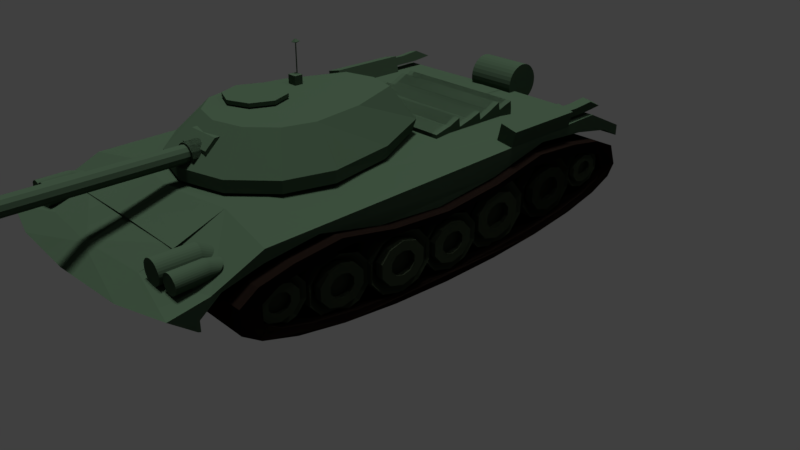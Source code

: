 # Source: Tank.blend  (saved by Blender 2.78.5; exported with 4.5.12 LTS)
import bpy
from mathutils import Matrix  # noqa: F401  (used for matrix-valued properties, if any)

bpy.ops.wm.read_factory_settings(use_empty=True)
scene = bpy.context.scene
scene.name = 'Scene'

# ---- collections
col_collection_1 = bpy.data.collections.new('Collection 1'); scene.collection.children.link(col_collection_1)

# ---- materials (node trees are filled in below, after node groups)
mat_material = bpy.data.materials.new('Material')
mat_material.alpha_threshold = 0.0
mat_material.use_transparent_shadow = False
mat_material.diffuse_color = (0.04231, 0.07227, 0.04374, 1.0)
mat_material.roughness = 0.5
mat_material.line_color = (0.0, 0.0, 0.0, 1.0)
mat_material_007 = bpy.data.materials.new('Material.007')
mat_material_007.alpha_threshold = 0.0
mat_material_007.use_transparent_shadow = False
mat_material_007.diffuse_color = (0.04231, 0.07227, 0.04374, 1.0)
mat_material_007.roughness = 0.5
mat_material_004 = bpy.data.materials.new('Material.004')
mat_material_004.alpha_threshold = 0.0
mat_material_004.use_transparent_shadow = False
mat_material_004.diffuse_color = (0.04231, 0.07227, 0.04374, 1.0)
mat_material_004.roughness = 0.5
mat_material_002 = bpy.data.materials.new('Material.002')
mat_material_002.alpha_threshold = 0.0
mat_material_002.use_transparent_shadow = False
mat_material_002.diffuse_color = (0.04231, 0.07227, 0.04374, 1.0)
mat_material_002.roughness = 0.5
mat_material_005 = bpy.data.materials.new('Material.005')
mat_material_005.alpha_threshold = 0.0
mat_material_005.use_transparent_shadow = False
mat_material_005.diffuse_color = (0.04231, 0.07227, 0.04374, 1.0)
mat_material_005.roughness = 0.5
mat_material_006 = bpy.data.materials.new('Material.006')
mat_material_006.alpha_threshold = 0.0
mat_material_006.use_transparent_shadow = False
mat_material_006.diffuse_color = (0.04231, 0.07227, 0.04374, 1.0)
mat_material_006.roughness = 0.5
mat_material_009 = bpy.data.materials.new('Material.009')
mat_material_009.alpha_threshold = 0.0
mat_material_009.use_transparent_shadow = False
mat_material_009.diffuse_color = (0.006368, 0.003999, 0.003093, 1.0)
mat_material_009.roughness = 0.5
mat_material_008 = bpy.data.materials.new('Material.008')
mat_material_008.alpha_threshold = 0.0
mat_material_008.use_transparent_shadow = False
mat_material_008.diffuse_color = (0.03461, 0.04691, 0.02775, 1.0)
mat_material_008.roughness = 0.5

# ---- material node trees

# ---- world
world_world = bpy.data.worlds.new('World'); scene.world = world_world
world_world.color = (0.05088, 0.05088, 0.05088)
world_world.use_sun_shadow = False
world_world.sun_shadow_jitter_overblur = 0.0
world_world.cycles.sampling_method = 'MANUAL'

# ---- cameras
cam_camera = bpy.data.cameras.new('Camera')
cam_camera.clip_end = 100.0
cam_camera.lens = 35.0
cam_camera.sensor_width = 32.0
cam_camera.sensor_height = 18.0
cam_camera.ortho_scale = 7.314
cam_camera.dof.focus_distance = 0.0
cam_camera.dof.aperture_fstop = 128.0

# ---- lights
light_sun_002 = bpy.data.lights.new('Sun.002', 'SUN')
light_sun_002.transmission_factor = 0.0
light_sun_002.angle = 0.1993
light_sun_002.energy = 1.0
light_sun_002.shadow_buffer_clip_start = 0.5
light_sun_002.shadow_soft_size = 0.1
light_sun_002.shadow_cascade_max_distance = 1000.0
light_sun_001 = bpy.data.lights.new('Sun.001', 'SUN')
light_sun_001.transmission_factor = 0.0
light_sun_001.angle = 0.1993
light_sun_001.energy = 1.0
light_sun_001.shadow_buffer_clip_start = 0.5
light_sun_001.shadow_soft_size = 0.1
light_sun_001.shadow_cascade_max_distance = 1000.0
light_sun = bpy.data.lights.new('Sun', 'SUN')
light_sun.transmission_factor = 0.0
light_sun.angle = 0.1993
light_sun.energy = 1.0
light_sun.shadow_buffer_clip_start = 0.5
light_sun.shadow_soft_size = 0.1
light_sun.shadow_cascade_max_distance = 1000.0
light_lamp = bpy.data.lights.new('Lamp', 'POINT')
light_lamp.transmission_factor = 0.0
light_lamp.cutoff_distance = 30.0
light_lamp.energy = 100.0
light_lamp.shadow_buffer_clip_start = 1.001
light_lamp.shadow_soft_size = 0.1
light_lamp.shadow_maximum_resolution = 0.006
light_lamp.use_absolute_resolution = True

# ---- meshes
me_cube_012 = bpy.data.meshes.new('Cube.012')
me_cube_012.from_pydata([(0.002572, -3.867, 0.3345), (0.06302, -3.867, 0.308), (0.08806, -3.867, 0.244), (0.06302, -3.866, 0.1801), (0.002572, -3.866, 0.1536), (-0.05788, -3.866, 0.1801), (-0.08292, -3.867, 0.244), (-0.05788, -3.867, 0.308), (0.002572, -4.317, 0.152), (0.9778, 0.5752, -0.8309), (0.9778, 0.5752, 0.1213), (-0.9419, 0.5752, -0.8309), (-0.9419, 0.5752, 0.1213), (-1.019e-07, 1.241, 0.0), (-1.137e-07, 1.045, 0.4904), (0.4859, 1.111, 0.0), (0.3261, 0.9577, 0.4904), (0.8416, 0.4276, 0.0), (0.5649, 0.3532, 0.4904), (0.9718, -0.2692, 0.0), (0.6522, -0.2084, 0.4904), (0.8416, -0.7551, 0.0), (0.5649, -0.5346, 0.4904), (0.4859, -1.111, 0.0), (0.3261, -0.7733, 0.4904), (4.424e-08, -1.241, 0.0), (-1.502e-08, -0.8607, 0.4904), (-0.4859, -1.111, 0.0), (-0.3261, -0.7733, 0.4904), (-0.8416, -0.7658, 0.0), (-0.5649, -0.5346, 0.4904), (-0.9718, -0.2745, 0.0), (-0.6522, -0.2084, 0.4904), (-0.8416, 0.4276, 0.0), (-0.5649, 0.3532, 0.4904), (-0.4859, 1.111, 0.0), (-0.3261, 0.9577, 0.4904), (0.01298, -1.163, 0.3509), (0.006713, -0.7913, 0.358), (0.006713, -0.7913, 0.358), (0.01298, -1.163, 0.3509), (0.07065, -0.7899, 0.3387), (0.07269, -1.161, 0.3328), (0.1164, -0.7896, 0.29), (0.1154, -1.161, 0.2873), (0.1316, -0.7903, 0.2249), (0.1296, -1.162, 0.2266), (0.1123, -0.7919, 0.161), (0.1116, -1.163, 0.1669), (0.06356, -0.794, 0.1153), (0.06607, -1.165, 0.1242), (0.001266, -0.796, 0.1), (0.001769, -1.167, 0.11), (-0.06541, -0.7974, 0.1194), (-0.05436, -1.168, 0.1281), (-0.1111, -0.7978, 0.1681), (-0.09705, -1.169, 0.1736), (-0.1264, -0.797, 0.2332), (-0.1113, -1.168, 0.2343), (-0.107, -0.7954, 0.2971), (-0.09323, -1.167, 0.2941), (-0.05832, -0.7933, 0.3428), (-0.04774, -1.165, 0.3367), (0.07065, -0.7899, 0.3387), (0.07269, -1.161, 0.3328), (0.1164, -0.7896, 0.29), (0.1154, -1.161, 0.2873), (0.1316, -0.7903, 0.2249), (0.1296, -1.162, 0.2266), (0.1123, -0.7919, 0.161), (0.1116, -1.163, 0.1669), (0.06356, -0.794, 0.1153), (0.06607, -1.165, 0.1242), (0.001266, -0.796, 0.1), (0.001769, -1.167, 0.11), (-0.06541, -0.7974, 0.1194), (-0.05436, -1.168, 0.1281), (-0.1111, -0.7978, 0.1681), (-0.09705, -1.169, 0.1736), (-0.1264, -0.797, 0.2332), (-0.1113, -1.168, 0.2343), (-0.107, -0.7954, 0.2971), (-0.09323, -1.167, 0.2941), (-0.05832, -0.7933, 0.3428), (-0.04774, -1.165, 0.3367), (0.01298, -1.163, 0.3509), (0.006713, -0.7913, 0.358), (0.07065, -0.7899, 0.3387), (0.07269, -1.161, 0.3328), (0.1164, -0.7896, 0.29), (0.1154, -1.161, 0.2873), (0.1316, -0.7903, 0.2249), (0.1296, -1.162, 0.2266), (0.1123, -0.7919, 0.161), (0.1116, -1.163, 0.1669), (0.06356, -0.794, 0.1153), (0.06607, -1.165, 0.1242), (0.001266, -0.796, 0.1), (0.001769, -1.167, 0.11), (-0.06541, -0.7974, 0.1194), (-0.05436, -1.168, 0.1281), (-0.1111, -0.7978, 0.1681), (-0.09705, -1.169, 0.1736), (-0.1264, -0.797, 0.2332), (-0.1113, -1.168, 0.2343), (-0.107, -0.7954, 0.2971), (-0.09323, -1.167, 0.2941), (-0.05832, -0.7933, 0.3428), (-0.04774, -1.165, 0.3367), (0.003557, -3.986, 0.1521), (0.005294, -0.08803, 0.156), (0.04788, -3.986, 0.164), (0.04935, -0.08767, 0.1678), (0.08033, -3.985, 0.1964), (0.0816, -0.0867, 0.2001), (0.0922, -3.984, 0.2408), (0.0934, -0.08537, 0.2441), (0.08033, -3.982, 0.2851), (0.0816, -0.08404, 0.2882), (0.04788, -3.981, 0.3175), (0.04935, -0.08307, 0.3204), (0.003557, -3.981, 0.3294), (0.005294, -0.08271, 0.3322), (-0.04077, -3.981, 0.3175), (-0.03876, -0.08307, 0.3204), (-0.0676, -3.983, 0.2795), (-0.07101, -0.08404, 0.2882), (-0.07806, -3.984, 0.2404), (-0.08281, -0.08537, 0.2441), (-0.07864, -3.985, 0.1978), (-0.07101, -0.0867, 0.2001), (-0.04077, -3.986, 0.164), (-0.03876, -0.08767, 0.1678), (0.003557, -3.986, 0.1521), (0.04788, -3.986, 0.164), (0.08033, -3.985, 0.1964), (0.0922, -3.984, 0.2408), (0.08033, -3.982, 0.2851), (-0.04077, -3.981, 0.3175), (-0.07986, -3.985, 0.1964), (-0.04077, -3.986, 0.164), (0.005294, -3.842, 0.1517), (0.04935, -3.842, 0.1636), (0.0816, -3.841, 0.1958), (0.0934, -3.84, 0.2398), (0.08093, -3.828, 0.2873), (-0.07101, -3.838, 0.2839), (-0.08281, -3.84, 0.2398), (-0.07101, -3.841, 0.1958), (-0.03876, -3.842, 0.1636), (-0.03876, -3.837, 0.3161), (-0.03876, -3.842, 0.1636), (0.005294, -3.842, 0.1517), (-0.07101, -3.838, 0.2839), (-0.03876, -3.837, 0.3161), (0.0934, -3.84, 0.2398), (0.0816, -3.838, 0.2839), (0.0816, -3.841, 0.1958), (0.04935, -3.842, 0.1636), (0.04935, -3.837, 0.3162), (0.005294, -3.839, 0.3279), (-0.03876, -3.839, 0.3161), (0.0816, -3.837, 0.2839), (-0.4065, 0.2825, 0.4711), (-0.4062, 0.2825, 0.5914), (-0.4065, 0.3733, 0.4711), (-0.4062, 0.3733, 0.5914), (-0.2993, 0.2825, 0.4711), (-0.2991, 0.2825, 0.5914), (-0.2993, 0.3733, 0.4711), (-0.2991, 0.3733, 0.5914), (-0.388, 0.3691, 0.5872), (-0.387, 0.3701, 0.9022), (-0.388, 0.3776, 0.5872), (-0.387, 0.3766, 0.9022), (-0.3795, 0.3691, 0.5872), (-0.3805, 0.3701, 0.9022), (-0.3795, 0.3776, 0.5872), (-0.3805, 0.3766, 0.9022), (-0.388, 0.3691, 0.8811), (-0.388, 0.3776, 0.8811), (-0.3795, 0.3776, 0.8811), (-0.3795, 0.3691, 0.8811), (-0.4152, 0.3431, 0.9133), (-0.4143, 0.405, 0.9185), (-0.3533, 0.3417, 0.9184), (-0.3524, 0.4036, 0.9235), (-0.3918, 0.3656, 0.945), (-0.3916, 0.3768, 0.9459), (-0.3806, 0.3654, 0.9459), (-0.3804, 0.3766, 0.9468), (-0.06882, -3.979, 0.2812), (-0.07101, -3.841, 0.1958), (0.04788, -3.981, 0.3175), (0.003557, -3.981, 0.3294), (-0.0676, -3.983, 0.2795), (-0.04077, -3.981, 0.3175), (-0.07986, -3.985, 0.1964), (-0.04077, -3.986, 0.164), (-0.0826, -3.582, 0.2871), (0.003557, -3.984, 0.1521), (0.04788, -3.984, 0.164), (0.08033, -3.983, 0.1965), (0.0922, -3.981, 0.2408), (0.08033, -3.98, 0.2851), (0.04788, -3.979, 0.3175), (0.003557, -3.979, 0.3294), (-0.0676, -3.98, 0.2795), (-0.04077, -3.979, 0.3175), (-0.07986, -3.983, 0.1965), (-0.04077, -3.984, 0.164), (-0.0826, -3.58, 0.2871), (0.003922, -3.763, 0.3751), (0.003922, -4.502, 0.3738), (0.09685, -3.763, 0.3366), (0.09685, -4.502, 0.3353), (0.1353, -3.764, 0.2437), (0.1353, -4.502, 0.2424), (0.09685, -3.764, 0.1507), (0.09685, -4.502, 0.1495), (0.003922, -3.764, 0.1123), (0.003922, -4.502, 0.111), (-0.089, -3.764, 0.1507), (-0.089, -4.502, 0.1495), (-0.1275, -3.764, 0.2437), (-0.1275, -4.502, 0.2424), (-0.089, -3.763, 0.3366), (-0.089, -4.502, 0.3353), (0.1055, -4.314, 0.3149), (-0.09764, -4.314, 0.3148), (-0.1273, -4.437, 0.2421), (0.1352, -4.437, 0.2422), (0.1353, -4.437, 0.2425), (-0.1275, -4.437, 0.2425), (0.1142, -4.227, 0.2938), (-0.1064, -4.227, 0.2937), (0.1353, -4.191, 0.2429), (-0.1275, -4.191, 0.2429), (-0.1274, -4.191, 0.2426), (0.1352, -4.191, 0.2427), (0.1142, -4.401, 0.2935), (-0.1064, -4.401, 0.2934), (0.114, -4.401, 0.1911), (-0.1061, -4.401, 0.191), (0.114, -4.227, 0.1914), (-0.1061, -4.227, 0.1913), (0.1052, -4.314, 0.17), (-0.09735, -4.314, 0.17), (0.187, -0.7154, 0.2888), (-0.1795, -0.7153, 0.2885), (0.1869, -0.8179, 0.3945), (-0.1796, -0.8178, 0.3942), (0.1868, -0.9652, 0.3968), (-0.1797, -0.9651, 0.3965), (0.1869, -1.071, 0.2942), (-0.1796, -1.071, 0.2939), (0.187, -1.073, 0.1469), (-0.1795, -1.073, 0.1466), (0.1871, -0.9707, 0.04118), (-0.1794, -0.9706, 0.04088), (0.1872, -0.8234, 0.03892), (-0.1793, -0.8233, 0.03862), (0.1871, -0.7177, 0.1415), (-0.1794, -0.7175, 0.1412), (-1.035e-07, 1.305, 0.1285), (0.4859, 1.175, 0.1285), (0.8417, 0.4537, 0.1285), (0.9719, -0.2678, 0.1285), (0.8417, -0.7538, 0.1285), (0.4859, -1.109, 0.1285), (4.284e-08, -1.24, 0.1285), (-0.4859, -1.109, 0.1285), (-0.8417, -0.7626, 0.1285), (-0.9719, -0.2721, 0.1285), (-0.8417, 0.4537, 0.1285), (-0.486, 1.175, 0.1285), (0.002572, -4.502, 0.1513), (0.04552, -4.317, 0.1708), (-0.05788, -4.349, 0.1784), (-0.04031, -4.317, 0.1708), (-0.05788, -4.502, 0.1778), (0.06302, -4.349, 0.1784), (0.06302, -4.502, 0.1778), (-0.06291, -4.401, 0.191), (0.06807, -4.401, 0.1911), (-0.08292, -4.437, 0.242), (-0.08292, -4.502, 0.2418), (0.08806, -4.437, 0.242), (0.08806, -4.502, 0.2418), (-0.0396, -3.867, 0.316), (-0.03784, -3.867, 0.3168), (-0.02639, -3.981, 0.3214), (-0.04362, -3.981, 0.3138), (-0.02639, -3.981, 0.3214), (-0.02641, -3.979, 0.3214), (-0.04326, -3.982, 0.314), (-0.04326, -3.979, 0.314), (-0.04326, -3.982, 0.314), (0.002572, -4.502, 0.3323), (0.06636, -3.982, 0.2991), (0.06658, -3.867, 0.2989), (0.08806, -3.984, 0.2436), (0.08806, -4.191, 0.2429), (0.08806, -4.502, 0.2418), (0.08801, -4.437, 0.2422), (0.08806, -4.437, 0.2421), (0.08796, -4.191, 0.2427), (0.08805, -4.502, 0.2418), (0.08805, -4.437, 0.242), (-0.08292, -4.191, 0.2429), (-0.08292, -4.502, 0.2418), (-0.08289, -4.437, 0.2422), (-0.08292, -4.437, 0.2421), (-0.0645, -3.867, 0.2911), (-0.06762, -3.979, 0.2827), (-0.07668, -3.867, 0.26), (-0.06297, -4.227, 0.2937), (-0.05788, -4.28, 0.3066), (-0.05788, -4.502, 0.3058), (-0.06286, -4.401, 0.2934), (-0.05788, -4.348, 0.3063), (0.05318, -3.867, 0.3123), (0.03542, -3.867, 0.3201), (0.004951, -3.867, 0.3282), (0.06809, -4.227, 0.2938), (0.06302, -4.279, 0.3066), (0.06302, -4.502, 0.3058), (0.06798, -4.401, 0.2935), (0.06302, -4.349, 0.3063), (-0.03879, -4.314, 0.3148), (0.05378, -3.982, 0.3116), (0.02843, -3.981, 0.3227), (0.02843, -3.981, 0.3227), (0.02845, -3.979, 0.3227), (0.04387, -4.314, 0.3148), (-0.08169, -3.867, 0.2409), (-0.05862, -3.866, 0.182), (-0.09392, -3.585, 0.2271), (-0.09392, -3.585, 0.2271), (-0.07818, -3.984, 0.2315), (-0.08279, -4.191, 0.2426), (-0.0829, -4.437, 0.242), (-0.0829, -4.502, 0.2418), (0.06302, -3.986, 0.1797), (0.06793, -4.227, 0.1914), (0.06302, -4.279, 0.1787), (0.04351, -4.314, 0.17), (0.04534, -4.317, 0.1708), (-0.05788, -3.888, 0.18), (-0.05788, -3.986, 0.1797), (-0.06277, -4.227, 0.1913), (-0.05788, -4.279, 0.1787), (0.002572, -3.986, 0.1532), (0.002572, -4.317, 0.1521), (-0.05583, -3.866, 0.1792), (-0.0383, -4.314, 0.17), (-0.04013, -4.317, 0.1708), (4.431, 1.96, -0.2005), (4.431, 1.96, 0.7517), (2.511, 1.96, -0.2005), (2.511, 1.96, 0.7517), (3.066, 1.755, 1.533), (3.038, 1.727, 1.544), (3.062, 1.75, 1.575), (-0.2401, 0.08251, 0.5069), (-0.2401, 0.08251, 0.549), (-0.01666, -0.01003, 0.5069), (-0.01666, -0.01003, 0.549), (0.07588, -0.2334, 0.5069), (0.07588, -0.2334, 0.549), (-0.01666, -0.4568, 0.5069), (-0.01666, -0.4568, 0.549), (-0.2401, -0.5494, 0.5069), (-0.2401, -0.5494, 0.549), (-0.4635, -0.4568, 0.5069), (-0.4635, -0.4568, 0.549), (-0.556, -0.2334, 0.5069), (-0.556, -0.2334, 0.549), (-0.4635, -0.01003, 0.5069), (-0.4635, -0.01003, 0.549), (3.371, -2.198, 0.9175), (3.371, -2.196, 0.9175), (3.359, -2.201, 0.8575), (3.359, -2.201, 0.8575)], [(10, 9), (12, 11), (191, 199), (199, 211), (291, 293), (297, 295), (331, 332), (337, 338), (358, 357), (360, 359), (361, 362), (362, 363), (380, 381), (382, 383)], [(0, 322, 331, 330, 321, 1, 325, 334, 328, 326, 298), (1, 300, 299, 301, 302, 324, 325), (2, 3, 343, 301), (3, 4, 352, 343), (4, 354, 348, 349, 352), (5, 336, 348), (6, 315, 313, 7, 317, 316, 309), (7, 289, 290, 0, 298, 318, 320, 329, 317), (0, 290, 323, 322), (8, 279, 278, 280, 276), (264, 14, 16, 265), (265, 16, 18, 266), (266, 18, 20, 267), (267, 20, 22, 268), (268, 22, 24, 269), (269, 24, 26, 270), (270, 26, 28, 271), (271, 28, 30, 272), (272, 30, 32, 273), (273, 32, 34, 274), (16, 14, 36, 34, 32, 30, 28, 26, 24, 22, 20, 18), (274, 34, 36, 275), (275, 36, 14, 264), (13, 15, 17, 19, 21, 23, 25, 27, 29, 31, 33, 35), (91, 92, 94, 93), (64, 66, 68, 70, 72, 74, 76, 78, 80, 82, 84, 37), (39, 41, 42, 40), (86, 87, 89, 91, 93, 95, 97, 99, 101, 103, 105, 107), (79, 81, 82, 80), (41, 43, 44, 42), (95, 96, 98, 97), (77, 79, 80, 78), (43, 45, 46, 44), (97, 98, 100, 99), (75, 77, 78, 76), (45, 47, 48, 46), (99, 100, 102, 101), (73, 75, 76, 74), (47, 49, 50, 48), (101, 102, 104, 103), (71, 73, 74, 72), (49, 51, 52, 50), (103, 104, 106, 105), (69, 71, 72, 70), (51, 53, 54, 52), (88, 85, 108, 106, 104, 102, 100, 98, 96, 94, 92, 90), (67, 69, 70, 68), (53, 55, 56, 54), (38, 83, 81, 79, 77, 75, 73, 71, 69, 67, 65, 63), (65, 67, 68, 66), (55, 57, 58, 56), (83, 38, 37, 84), (63, 65, 66, 64), (57, 59, 60, 58), (42, 44, 46, 48, 50, 52, 54, 56, 58, 60, 62, 40), (38, 63, 64, 37), (59, 61, 62, 60), (93, 94, 96, 95), (81, 83, 84, 82), (61, 39, 40, 62), (39, 61, 59, 57, 55, 53, 51, 49, 47, 45, 43, 41), (89, 90, 92, 91), (107, 108, 85, 86), (87, 88, 90, 89), (86, 85, 88, 87), (105, 106, 108, 107), (152, 110, 112, 142), (142, 112, 114, 143), (143, 114, 116, 144), (144, 116, 118, 145), (162, 118, 120, 159), (159, 120, 122, 160), (160, 122, 124, 161), (150, 124, 126, 146), (146, 126, 128, 147), (147, 128, 130, 148), (112, 110, 132, 130, 128, 126, 124, 122, 120, 118, 116, 114), (148, 130, 132, 149), (149, 132, 110, 152), (109, 111, 113, 115, 117, 299, 301, 343, 352, 349, 339, 129, 131), (140, 151, 141, 133), (139, 192, 354, 336, 348, 140), (123, 154, 153, 191, 314, 313, 289, 292), (136, 155, 156, 137), (135, 157, 155, 136), (134, 158, 157, 135), (133, 141, 158, 134), (121, 323, 290, 291), (119, 159, 160, 323, 322, 331), (117, 162, 159, 119, 330, 321, 300, 299), (163, 164, 166, 165), (165, 166, 170, 169), (169, 170, 168, 167), (167, 168, 164, 163), (165, 169, 167, 163), (170, 166, 164, 168), (179, 172, 174, 180), (180, 174, 178, 181), (181, 178, 176, 182), (182, 176, 172, 179), (173, 177, 175, 171), (178, 174, 184, 186), (175, 182, 179, 171), (177, 181, 182, 175), (173, 180, 181, 177), (171, 179, 180, 173), (184, 183, 187, 188), (176, 178, 186, 185), (174, 172, 183, 184), (172, 176, 185, 183), (190, 188, 187, 189), (183, 185, 189, 187), (186, 184, 188, 190), (185, 186, 190, 189), (139, 140, 198, 197), (119, 331, 121, 194, 332, 193), (125, 297, 138, 196, 295, 195), (121, 291, 138, 196, 293, 194), (197, 198, 210, 209), (194, 293, 294, 206), (195, 295, 296, 207), (136, 137, 204, 203), (133, 134, 201, 200), (135, 136, 203, 202), (134, 135, 202, 201), (193, 332, 333, 205), (212, 213, 215, 214), (214, 215, 217, 232, 240, 228, 234, 236, 216), (216, 236, 239, 244, 246, 242, 231, 232, 217, 219, 218), (218, 219, 221, 220), (220, 221, 223, 222), (222, 223, 225, 233, 230, 243, 247, 245, 238, 237, 224), (215, 213, 227, 225, 286, 342, 310, 318, 298, 326, 303, 307, 288, 217), (224, 237, 235, 229, 241, 233, 225, 227, 226), (226, 227, 213, 212), (212, 214, 216, 218, 220, 222, 224, 226), (235, 316, 317, 329, 229), (247, 355, 351, 350, 245), (243, 283, 278, 279, 356, 355, 247), (229, 329, 320, 319, 241), (230, 311, 312, 341, 285, 283, 243), (238, 340, 309, 316, 235, 237), (245, 350, 340, 238), (241, 319, 311, 230, 233), (248, 249, 251, 250), (250, 251, 253, 252), (252, 253, 255, 254), (254, 255, 257, 256), (256, 257, 259, 258), (258, 259, 261, 260), (251, 249, 263, 261, 259, 257, 255, 253), (260, 261, 263, 262), (262, 263, 249, 248), (248, 250, 252, 254, 256, 258, 260, 262), (35, 275, 264, 13), (33, 274, 275, 35), (31, 273, 274, 33), (29, 272, 273, 31), (27, 271, 272, 29), (25, 270, 271, 27), (23, 269, 270, 25), (21, 268, 269, 23), (19, 267, 268, 21), (17, 266, 267, 19), (15, 265, 266, 17), (13, 264, 265, 15), (281, 282, 288, 287, 284), (285, 286, 280, 278, 283), (277, 8, 276, 282, 281), (284, 287, 308, 305, 304, 231, 242), (279, 8, 277, 347, 353, 356), (217, 288, 282, 276, 280, 286, 225, 223, 221, 219), (287, 288, 307, 308), (299, 300, 321, 330), (320, 318, 310, 312, 311, 319), (341, 342, 286, 285), (354, 5, 348), (349, 351, 355, 356, 353, 352), (140, 348, 354, 192, 151), (352, 353, 347, 346, 345, 343), (294, 293, 196, 208), (291, 290, 323, 160, 161, 138), (339, 349, 352, 343, 301, 299, 330, 331, 121, 291, 297, 125, 127), (297, 291, 138), (331, 330, 119), (304, 327, 240, 232, 231), (333, 332, 194, 206), (343, 345, 344, 306, 302, 301), (303, 305, 308, 307), (344, 345, 346, 246, 244), (331, 322, 323, 121), (346, 347, 277, 281, 284, 242, 246), (296, 295, 196, 208), (327, 328, 334, 228, 240), (336, 335, 6, 309, 340, 350, 351, 349, 348), (312, 310, 342, 341), (322, 321, 330, 331), (324, 302, 306, 239, 236, 234), (290, 289, 313, 315, 335, 336, 354, 4, 3, 2, 300, 321, 322, 323), (289, 7, 313), (315, 6, 335), (336, 5, 354), (300, 1, 321), (300, 2, 301, 299), (305, 303, 326, 328, 327, 304), (334, 325, 324, 234, 228), (306, 344, 244, 239), (364, 365, 367, 366), (366, 367, 369, 368), (368, 369, 371, 370), (370, 371, 373, 372), (372, 373, 375, 374), (374, 375, 377, 376), (367, 365, 379, 377, 375, 373, 371, 369), (376, 377, 379, 378), (378, 379, 365, 364), (364, 366, 368, 370, 372, 374, 376, 378)])
me_cube_012.materials.append(mat_material)
me_cube_012.use_remesh_preserve_volume = False
me_cube_012.use_remesh_preserve_attributes = False
me_cube_012.use_mirror_vertex_groups = False
me_cube_012.update()
me_cube_011 = bpy.data.meshes.new('Cube.011')
me_cube_011.from_pydata([], [], [])
me_cube_011.materials.append(mat_material)
me_cube_011.use_remesh_preserve_volume = False
me_cube_011.use_remesh_preserve_attributes = False
me_cube_011.use_mirror_vertex_groups = False
me_cube_011.update()
me_cube = bpy.data.meshes.new('Cube')
me_cube.from_pydata([(0.5923, -0.8792, -0.4096), (0.5923, -0.8087, -0.05426), (0.5924, -0.6728, 0.1748), (0.5924, -0.4818, 0.324), (0.5924, -0.2496, -0.009259), (0.5924, 0.006322, -0.1399), (0.5924, 0.2672, 0.04063), (0.5924, 0.5135, 0.4201), (0.5924, 0.7271, 0.31), (0.5923, 0.8921, 0.1099), (0.5721, -0.8021, 0.3456), (0.5792, -0.8279, 0.3156), (1.007, -0.6675, 0.4508), (1.002, 0.8024, 0.6269), (1.0, 0.9742, 0.108), (1.0, -0.8414, -0.05277), (0.6373, 0.806, 0.6227), (0.5369, 0.9742, 0.108), (0.5369, 0.9742, -1.068), (0.5352, -0.6422, 0.6653), (0.5462, -0.9272, 0.04141), (1.0, -0.8883, -0.6196), (0.5991, -0.8873, -0.6223), (0.5369, 0.9742, -0.4162), (1.0, -0.9727, -0.197), (0.5991, -1.017, -0.2717), (0.5369, 0.9742, -0.2032), (0.00165, -0.8021, 0.3456), (-0.007529, -0.8296, 0.3488), (-0.008456, 0.9742, -1.068), (-0.04409, -0.6812, 0.6461), (-0.02894, -0.9552, 0.08952), (-0.1088, 0.806, 0.6464), (-0.008456, -0.769, -1.072), (-0.008456, 0.9742, 0.108), (-0.008456, 0.9742, -0.4162), (-0.008456, -0.8873, -0.6223), (-0.008456, 0.9742, -0.2032), (-0.008456, -1.034, -0.2717), (1.0, -0.8792, -0.6186), (1.0, -0.8792, -0.6405), (1.0, -0.8792, -0.413), (0.5991, -0.8792, -0.653), (0.5922, -0.8792, -0.653), (0.5922, -0.5753, -1.072), (0.5922, -0.769, -1.072), (1.0, -0.8087, -0.05771), (1.0, -0.8364, -0.1974), (1.0, 0.2672, 0.03719), (1.0, 0.006322, -0.1434), (1.0, -0.2496, -0.0127), (0.5923, 0.9742, -0.1568), (0.5922, 0.9742, -1.068), (0.5923, 0.9742, -0.2032), (0.5923, 0.9742, -0.4162), (1.0, 0.9742, -0.1602), (1.0, 0.8938, 0.1009), (1.0, 0.8921, 0.1065), (1.001, 0.7271, 0.3065), (1.003, -0.6728, 0.1713), (1.0, -0.8038, -0.04944), (1.005, -0.4818, 0.3205), (1.0, -0.2577, -0.001076), (1.002, 0.5135, 0.4166), (1.0, 0.2728, 0.04592), (-0.008091, 0.007402, 0.5799), (-0.008091, 0.007402, 0.7488), (0.3566, -0.0489, 0.5799), (0.3566, -0.0489, 0.7488), (0.5821, -0.1963, 0.5799), (0.5821, -0.1963, 0.7488), (0.5821, -0.3785, 0.5799), (0.5821, -0.3785, 0.7488), (0.3566, -0.5259, 0.5799), (0.3566, -0.5259, 0.7488), (-0.008091, -0.5822, 0.5799), (-0.008091, -0.5822, 0.7488), (-0.3728, -0.5259, 0.5799), (-0.3728, -0.5259, 0.7488), (-0.5982, -0.3785, 0.5799), (-0.5982, -0.3785, 0.7488), (-0.5982, -0.1963, 0.5799), (-0.5982, -0.1963, 0.7488), (-0.3728, -0.0489, 0.5799), (-0.3728, -0.0489, 0.7488), (0.8207, -0.854, 0.1728), (0.8338, -0.8541, 0.1688), (0.8464, -0.8546, 0.157), (0.858, -0.8553, 0.1378), (0.8682, -0.8563, 0.1121), (0.8765, -0.8575, 0.08066), (0.8827, -0.8589, 0.04483), (0.8865, -0.8604, 0.005958), (0.8878, -0.862, -0.03447), (0.8865, -0.8636, -0.0749), (0.8827, -0.8651, -0.1138), (0.8765, -0.8665, -0.1496), (0.8682, -0.8677, -0.181), (0.858, -0.8687, -0.2068), (0.8464, -0.8694, -0.2259), (0.8338, -0.8699, -0.2377), (0.8207, -0.8701, -0.2417), (0.8076, -0.8699, -0.2377), (0.795, -0.8694, -0.2259), (0.7834, -0.8687, -0.2068), (0.7733, -0.8677, -0.181), (0.7649, -0.8665, -0.1496), (0.7587, -0.8651, -0.1138), (0.7549, -0.8636, -0.0749), (0.7536, -0.862, -0.03447), (0.7549, -0.8604, 0.005958), (0.7587, -0.8589, 0.04483), (0.7649, -0.8575, 0.08066), (0.7733, -0.8563, 0.1121), (0.7834, -0.8553, 0.1378), (0.795, -0.8546, 0.157), (0.8076, -0.8541, 0.1688), (0.8827, -0.8431, -0.09617), (0.8765, -0.8476, -0.1195), (0.7733, -0.8515, -0.1399), (0.7649, -0.8476, -0.1195), (0.8865, -0.8383, -0.07091), (0.7834, -0.8547, -0.1566), (0.8878, -0.8333, -0.04464), (0.795, -0.8571, -0.1691), (0.8865, -0.8282, -0.01837), (0.8076, -0.8586, -0.1767), (0.8827, -0.8234, 0.006893), (0.8207, -0.8591, -0.1793), (0.8765, -0.8189, 0.03017), (0.8338, -0.8586, -0.1767), (0.8682, -0.815, 0.05058), (0.8464, -0.8571, -0.1691), (0.858, -0.8118, 0.06733), (0.858, -0.8547, -0.1566), (0.8464, -0.8094, 0.07977), (0.8682, -0.8515, -0.1399), (0.8338, -0.808, 0.08744), (0.8207, -0.8075, 0.09002), (0.7587, -0.8431, -0.09617), (0.7549, -0.8383, -0.07091), (0.7536, -0.8333, -0.04464), (0.7549, -0.8282, -0.01837), (0.7587, -0.8234, 0.006894), (0.7649, -0.8189, 0.03017), (0.7733, -0.815, 0.05058), (0.7834, -0.8118, 0.06733), (0.795, -0.8094, 0.07977), (0.8076, -0.808, 0.08744)], [], [(0, 1, 46, 47, 41), (1, 2, 59, 60, 46), (2, 3, 61, 59), (3, 4, 50, 62, 61), (4, 5, 49, 50), (5, 6, 48, 49), (6, 7, 63, 64, 48), (7, 8, 58, 63), (8, 9, 57, 58), (9, 51, 55, 56, 57), (20, 19, 11, 10), (31, 20, 10, 27), (17, 16, 13, 14), (14, 13, 12, 15, 60, 59, 61, 62, 64, 63, 58, 57, 56), (18, 52, 44), (26, 17, 14, 55, 51, 53), (15, 12, 19, 20), (13, 16, 19, 12), (24, 15, 20, 25), (37, 34, 17, 26), (29, 18, 44, 45, 33), (34, 32, 16, 17), (29, 35, 23, 18), (18, 23, 54, 52), (35, 37, 26, 23), (21, 24, 25, 22), (23, 26, 53, 54), (22, 25, 38, 36), (16, 32, 30, 19), (25, 20, 31, 38), (10, 11, 28, 27), (19, 30, 28, 11), (45, 43, 42, 22, 36, 33), (47, 46, 60, 15, 24), (62, 50, 49, 48, 64), (56, 55, 14), (51, 9, 8, 7, 6, 5, 4, 3, 2, 1, 0, 43, 45, 44, 52, 54, 53), (43, 0, 41, 39, 40, 42), (42, 40, 21, 22), (39, 41, 47, 24, 21), (40, 39, 21), (65, 66, 68, 67), (67, 68, 70, 69), (69, 70, 72, 71), (71, 72, 74, 73), (73, 74, 76, 75), (75, 76, 78, 77), (77, 78, 80, 79), (79, 80, 82, 81), (68, 66, 84, 82, 80, 78, 76, 74, 72, 70), (81, 82, 84, 83), (83, 84, 66, 65), (65, 67, 69, 71, 73, 75, 77, 79, 81, 83), (105, 106, 120, 119), (138, 137, 135, 133, 131, 129, 127, 125, 123, 121, 117, 118, 136, 134, 132, 130, 128, 126, 124, 122, 119, 120, 139, 140, 141, 142, 143, 144, 145, 146, 147, 148), (98, 99, 132, 134), (108, 109, 141, 140), (89, 90, 129, 131), (109, 110, 142, 141), (103, 104, 122, 124), (96, 97, 136, 118), (110, 111, 143, 142), (94, 95, 117, 121), (87, 88, 133, 135), (101, 102, 126, 128), (111, 112, 144, 143), (92, 93, 123, 125), (99, 100, 130, 132), (112, 113, 145, 144), (90, 91, 127, 129), (104, 105, 119, 122), (97, 98, 134, 136), (113, 114, 146, 145), (85, 86, 137, 138), (88, 89, 131, 133), (114, 115, 147, 146), (102, 103, 124, 126), (106, 107, 139, 120), (95, 96, 118, 117), (115, 116, 148, 147), (93, 94, 121, 123), (86, 87, 135, 137), (100, 101, 128, 130), (107, 108, 140, 139), (116, 85, 138, 148), (91, 92, 125, 127)])
me_cube.materials.append(mat_material_007)
me_cube.use_remesh_preserve_volume = False
me_cube.use_remesh_preserve_attributes = False
me_cube.use_mirror_vertex_groups = False
me_cube.update()
me_cube_006 = bpy.data.meshes.new('Cube.006')
me_cube_006.from_pydata([(-1.217, 0.4266, -10.58), (-1.217, 0.4271, -10.47), (-1.217, 0.8168, -10.58), (-1.217, 0.8168, -10.43), (-0.1494, 0.4266, -10.58), (-0.1494, 0.4271, -10.47), (-0.1494, 0.8168, -10.58), (-0.1494, 0.8168, -10.43), (-1.194, 0.7667, -10.56), (-1.194, 0.7134, -10.56), (-1.194, 0.6601, -10.56), (-1.194, 0.6068, -10.56), (-1.194, 0.5535, -10.56), (-1.194, 0.5002, -10.56), (-1.194, 0.4992, -10.41), (-1.194, 0.5551, -10.5), (-1.194, 0.6057, -10.41), (-1.194, 0.6617, -10.49), (-1.194, 0.7128, -10.36), (-1.194, 0.7655, -10.41), (-0.1728, 0.5002, -10.56), (-0.1728, 0.5535, -10.56), (-0.1728, 0.6068, -10.56), (-0.1728, 0.6601, -10.56), (-0.1728, 0.7134, -10.56), (-0.1728, 0.7667, -10.56), (-0.1728, 0.7655, -10.41), (-0.1728, 0.7128, -10.36), (-0.1728, 0.6617, -10.49), (-0.1728, 0.6057, -10.41), (-0.1728, 0.5551, -10.5), (-0.1728, 0.4992, -10.41), (-1.194, 0.7708, -10.39), (-1.217, 0.8125, -10.24), (-0.1494, 0.8125, -10.24), (-0.1728, 0.7708, -10.39), (-1.194, 0.6086, -10.41), (-1.194, 0.6564, -10.3), (-0.1728, 0.6564, -10.3), (-0.1728, 0.6086, -10.41), (-1.194, 0.7156, -10.35), (-1.194, 0.7587, -10.22), (-0.1728, 0.7587, -10.22), (-0.1728, 0.7156, -10.35), (-1.194, 0.5029, -10.41), (-1.194, 0.5507, -10.28), (-0.1728, 0.5507, -10.28), (-0.1728, 0.5029, -10.41), (-0.1728, 0.4992, -10.41), (-0.1494, 0.4271, -10.47), (-1.217, 0.4271, -10.47), (-1.194, 0.4992, -10.41)], [], [(8, 19, 3, 2), (2, 3, 7, 6), (20, 31, 5, 4), (4, 5, 1, 0), (13, 20, 4, 0), (5, 31, 48, 49), (26, 7, 34, 35), (18, 27, 43, 40), (27, 18, 17, 28), (17, 16, 36, 37), (29, 16, 15, 30), (15, 14, 44, 45), (2, 6, 25, 8), (8, 25, 24, 9), (9, 24, 23, 10), (10, 23, 22, 11), (11, 22, 21, 12), (12, 21, 20, 13), (6, 7, 26, 25), (25, 26, 27, 24), (24, 27, 28, 23), (23, 28, 29, 22), (22, 29, 30, 21), (21, 30, 31, 20), (0, 1, 14, 13), (13, 14, 15, 12), (12, 15, 16, 11), (11, 16, 17, 10), (10, 17, 18, 9), (9, 18, 19, 8), (34, 33, 32, 35), (3, 19, 32, 33), (7, 3, 33, 34), (19, 26, 35, 32), (38, 37, 36, 39), (16, 29, 39, 36), (29, 28, 38, 39), (28, 17, 37, 38), (42, 41, 40, 43), (27, 26, 42, 43), (26, 19, 41, 42), (19, 18, 40, 41), (46, 45, 44, 47), (14, 31, 47, 44), (31, 30, 46, 47), (30, 15, 45, 46), (48, 51, 50, 49), (31, 14, 51, 48), (1, 5, 49, 50), (14, 1, 50, 51)])
me_cube_006.materials.append(mat_material_004)
me_cube_006.use_remesh_preserve_volume = False
me_cube_006.use_remesh_preserve_attributes = False
me_cube_006.use_mirror_vertex_groups = False
me_cube_006.update()
me_cube_005 = bpy.data.meshes.new('Cube.005')
me_cube_005.from_pydata([(-0.4894, 0.9978, -8.303), (-0.8918, 0.9983, -8.305), (-0.4895, 0.9854, -8.25), (-0.8919, 0.9858, -8.252), (-0.4897, 0.9716, -8.214), (-0.892, 0.972, -8.216), (-0.4898, 0.9569, -8.196), (-0.8922, 0.9573, -8.198), (-0.4899, 0.942, -8.196), (-0.8923, 0.9424, -8.198), (-0.49, 0.9274, -8.216), (-0.8924, 0.9278, -8.218), (-0.4901, 0.9136, -8.253), (-0.8925, 0.914, -8.255), (-0.4901, 0.9012, -8.307), (-0.8925, 0.9017, -8.308), (-0.4902, 0.8907, -8.375), (-0.8925, 0.8912, -8.377), (-0.4902, 0.8825, -8.455), (-0.8925, 0.883, -8.457), (-0.4901, 0.8769, -8.544), (-0.8925, 0.8773, -8.545), (-0.4901, 0.8741, -8.638), (-0.8925, 0.8745, -8.64), (-0.49, 0.8741, -8.734), (-0.8924, 0.8746, -8.735), (-0.4899, 0.8771, -8.827), (-0.8923, 0.8776, -8.829), (-0.4898, 0.8829, -8.916), (-0.8922, 0.8834, -8.918), (-0.4897, 0.8913, -8.995), (-0.892, 0.8917, -8.997), (-0.4895, 0.9019, -9.063), (-0.8919, 0.9023, -9.064), (-0.4894, 0.9144, -9.115), (-0.8918, 0.9148, -9.117), (-0.4893, 0.9282, -9.152), (-0.8916, 0.9286, -9.153), (-0.4891, 0.9428, -9.17), (-0.8915, 0.9433, -9.172), (-0.489, 0.9578, -9.169), (-0.8914, 0.9582, -9.171), (-0.4889, 0.9724, -9.15), (-0.8913, 0.9728, -9.152), (-0.4888, 0.9861, -9.113), (-0.8912, 0.9866, -9.115), (-0.4888, 0.9985, -9.059), (-0.8912, 0.9989, -9.061), (-0.4888, 1.009, -8.991), (-0.8911, 1.009, -8.993), (-0.4888, 1.017, -8.911), (-0.8911, 1.018, -8.913), (-0.4888, 1.023, -8.822), (-0.8912, 1.023, -8.824), (-0.4888, 1.026, -8.728), (-0.8912, 1.026, -8.73), (-0.4889, 1.026, -8.632), (-0.8913, 1.026, -8.634), (-0.489, 1.023, -8.538), (-0.8914, 1.023, -8.54), (-0.4891, 1.017, -8.45), (-0.8915, 1.017, -8.452), (-0.4893, 1.008, -8.37), (-0.8916, 1.009, -8.372)], [], [(0, 1, 3, 2), (2, 3, 5, 4), (4, 5, 7, 6), (6, 7, 9, 8), (8, 9, 11, 10), (10, 11, 13, 12), (12, 13, 15, 14), (14, 15, 17, 16), (16, 17, 19, 18), (18, 19, 21, 20), (20, 21, 23, 22), (22, 23, 25, 24), (24, 25, 27, 26), (26, 27, 29, 28), (28, 29, 31, 30), (30, 31, 33, 32), (32, 33, 35, 34), (34, 35, 37, 36), (36, 37, 39, 38), (38, 39, 41, 40), (40, 41, 43, 42), (42, 43, 45, 44), (44, 45, 47, 46), (46, 47, 49, 48), (48, 49, 51, 50), (50, 51, 53, 52), (52, 53, 55, 54), (54, 55, 57, 56), (56, 57, 59, 58), (58, 59, 61, 60), (3, 1, 63, 61, 59, 57, 55, 53, 51, 49, 47, 45, 43, 41, 39, 37, 35, 33, 31, 29, 27, 25, 23, 21, 19, 17, 15, 13, 11, 9, 7, 5), (60, 61, 63, 62), (62, 63, 1, 0), (0, 2, 4, 6, 8, 10, 12, 14, 16, 18, 20, 22, 24, 26, 28, 30, 32, 34, 36, 38, 40, 42, 44, 46, 48, 50, 52, 54, 56, 58, 60, 62)])
me_cube_005.materials.append(mat_material_002)
me_cube_005.use_remesh_preserve_volume = False
me_cube_005.use_remesh_preserve_attributes = False
me_cube_005.use_mirror_vertex_groups = False
me_cube_005.update()
me_cube_004 = bpy.data.meshes.new('Cube.004')
me_cube_004.from_pydata([(0.1802, 0.2626, -6.432), (0.2125, 0.2626, -6.018), (0.1802, 0.5738, -6.432), (0.2125, 0.5738, -6.018), (0.3159, 0.2626, -6.531), (0.3482, 0.2626, -6.117), (0.3159, 0.5738, -6.531), (0.3482, 0.5738, -6.117), (0.2173, 0.4904, -6.299), (0.2346, 0.4904, -6.077), (0.218, 0.6906, -6.29), (0.2339, 0.6237, -6.087), (0.29, 0.4904, -6.352), (0.3073, 0.4904, -6.13), (0.2908, 0.6906, -6.343), (0.3066, 0.6237, -6.139), (0.2376, 0.7052, -6.039), (0.2217, 0.772, -6.242), (0.2945, 0.772, -6.295), (0.3103, 0.7052, -6.092)], [], [(0, 1, 3, 2), (2, 3, 7, 6), (6, 7, 5, 4), (4, 5, 1, 0), (2, 6, 4, 0), (7, 3, 1, 5), (8, 9, 11, 10), (15, 14, 18, 19), (14, 15, 13, 12), (12, 13, 9, 8), (10, 14, 12, 8), (15, 11, 9, 13), (17, 16, 19, 18), (14, 10, 17, 18), (11, 15, 19, 16), (10, 11, 16, 17)])
me_cube_004.materials.append(mat_material_005)
me_cube_004.use_remesh_preserve_volume = False
me_cube_004.use_remesh_preserve_attributes = False
me_cube_004.use_mirror_vertex_groups = False
me_cube_004.update()
me_cube_003 = bpy.data.meshes.new('Cube.003')
me_cube_003.from_pydata([(0.1999, -1.14, -3.756), (0.1999, -1.029, -3.747), (0.0467, -1.01, -3.661), (0.0467, -1.149, -3.644), (0.06279, -1.01, -3.665), (0.06279, -1.149, -3.649), (0.07826, -1.011, -3.68), (0.07826, -1.149, -3.664), (0.09253, -1.012, -3.704), (0.09253, -1.149, -3.688), (0.105, -1.013, -3.735), (0.105, -1.149, -3.721), (0.1153, -1.015, -3.774), (0.1153, -1.149, -3.76), (0.1229, -1.016, -3.818), (0.1229, -1.149, -3.806), (0.1276, -1.018, -3.866), (0.1276, -1.148, -3.855), (0.1292, -1.02, -3.915), (0.1292, -1.148, -3.906), (0.1276, -1.022, -3.965), (0.1276, -1.148, -3.958), (0.1229, -1.024, -4.013), (0.1229, -1.148, -4.007), (0.1153, -1.026, -4.057), (0.1153, -1.148, -4.052), (0.105, -1.027, -4.095), (0.105, -1.148, -4.092), (0.09253, -1.028, -4.127), (0.09253, -1.148, -4.125), (0.07826, -1.029, -4.151), (0.07826, -1.148, -4.149), (0.06279, -1.03, -4.165), (0.06279, -1.148, -4.164), (0.0467, -1.03, -4.17), (0.0467, -1.148, -4.169), (0.03061, -1.03, -4.165), (0.03061, -1.148, -4.164), (0.01513, -1.029, -4.151), (0.01513, -1.148, -4.149), (0.0008713, -1.028, -4.127), (0.0008713, -1.148, -4.125), (-0.01163, -1.027, -4.095), (-0.01163, -1.148, -4.092), (-0.02189, -1.026, -4.057), (-0.02189, -1.148, -4.052), (-0.02951, -1.024, -4.013), (-0.02951, -1.148, -4.007), (-0.0342, -1.022, -3.965), (-0.0342, -1.148, -3.958), (-0.03579, -1.02, -3.915), (-0.03579, -1.148, -3.906), (-0.0342, -1.018, -3.866), (-0.0342, -1.148, -3.855), (-0.02951, -1.016, -3.818), (-0.02951, -1.149, -3.806), (-0.02189, -1.015, -3.774), (-0.02189, -1.149, -3.76), (-0.01163, -1.013, -3.735), (-0.01163, -1.149, -3.721), (0.0008714, -1.012, -3.704), (0.0008714, -1.149, -3.688), (0.01513, -1.011, -3.68), (0.01513, -1.149, -3.664), (0.03061, -1.01, -3.665), (0.03061, -1.149, -3.649), (0.213, -1.029, -3.751), (0.213, -1.14, -3.76), (0.2256, -1.029, -3.763), (0.2256, -1.14, -3.773), (0.2372, -1.03, -3.782), (0.2372, -1.14, -3.792), (0.2474, -1.031, -3.808), (0.2474, -1.14, -3.819), (0.2557, -1.032, -3.839), (0.2557, -1.14, -3.851), (0.2619, -1.034, -3.875), (0.2619, -1.139, -3.888), (0.2657, -1.035, -3.914), (0.2657, -1.139, -3.928), (0.267, -1.037, -3.954), (0.267, -1.139, -3.97), (0.2657, -1.038, -3.995), (0.2657, -1.139, -4.012), (0.2619, -1.04, -4.034), (0.2619, -1.139, -4.052), (0.2557, -1.041, -4.069), (0.2557, -1.139, -4.089), (0.2474, -1.043, -4.101), (0.2474, -1.139, -4.121), (0.2372, -1.044, -4.127), (0.2372, -1.139, -4.147), (0.2256, -1.044, -4.146), (0.2256, -1.139, -4.167), (0.213, -1.045, -4.158), (0.213, -1.139, -4.179), (0.1999, -1.045, -4.162), (0.1999, -1.139, -4.183), (0.1868, -1.045, -4.158), (0.1868, -1.139, -4.179), (0.1742, -1.044, -4.146), (0.1742, -1.139, -4.167), (0.1626, -1.044, -4.127), (0.1626, -1.139, -4.147), (0.1525, -1.043, -4.101), (0.1525, -1.139, -4.121), (0.1441, -1.041, -4.069), (0.1441, -1.139, -4.089), (0.1379, -1.04, -4.034), (0.1379, -1.139, -4.052), (0.1341, -1.038, -3.995), (0.1341, -1.139, -4.012), (0.1328, -1.037, -3.954), (0.1328, -1.139, -3.97), (0.1341, -1.035, -3.914), (0.1341, -1.139, -3.928), (0.1379, -1.034, -3.875), (0.1379, -1.139, -3.888), (0.1441, -1.032, -3.839), (0.1441, -1.14, -3.851), (0.1525, -1.031, -3.808), (0.1525, -1.14, -3.819), (0.1626, -1.03, -3.782), (0.1626, -1.14, -3.792), (0.1742, -1.029, -3.763), (0.1742, -1.14, -3.773), (0.1868, -1.029, -3.751), (0.1868, -1.14, -3.76), (0.0467, -0.9594, -3.832), (0.06279, -0.96, -3.835), (0.2619, -1.018, -4.016), (0.2557, -1.022, -4.039), (0.1525, -1.026, -4.06), (0.1441, -1.022, -4.039), (0.07826, -0.9618, -3.845), (0.09253, -0.9647, -3.86), (0.2657, -1.013, -3.991), (0.105, -0.9687, -3.881), (0.1626, -1.03, -4.076), (0.1153, -0.9735, -3.906), (0.1229, -0.9789, -3.934), (0.267, -1.008, -3.964), (0.1276, -0.9849, -3.965), (0.1742, -1.032, -4.089), (0.1292, -0.9911, -3.998), (0.1276, -0.9973, -4.03), (0.2657, -1.003, -3.938), (0.1229, -1.003, -4.061), (0.1868, -1.033, -4.097), (0.1153, -1.009, -4.09), (0.105, -1.014, -4.115), (0.2619, -0.9982, -3.913), (0.09253, -1.017, -4.135), (0.1999, -1.034, -4.099), (0.07826, -1.02, -4.151), (0.06279, -1.022, -4.16), (0.2557, -0.9938, -3.89), (0.0467, -1.023, -4.163), (0.213, -1.033, -4.097), (0.03061, -1.022, -4.16), (0.01513, -1.02, -4.151), (0.2474, -0.9898, -3.869), (0.0008713, -1.017, -4.135), (0.2256, -1.032, -4.089), (-0.01163, -1.014, -4.115), (-0.02189, -1.009, -4.09), (0.2372, -0.9866, -3.852), (-0.02951, -1.003, -4.061), (0.2372, -1.03, -4.076), (-0.0342, -0.9973, -4.03), (-0.03579, -0.9911, -3.998), (0.2256, -0.9842, -3.84), (-0.0342, -0.9849, -3.965), (0.2474, -1.026, -4.06), (-0.02951, -0.9789, -3.934), (-0.02189, -0.9735, -3.906), (0.213, -0.9828, -3.832), (-0.01163, -0.9687, -3.881), (0.0008714, -0.9647, -3.86), (0.01513, -0.9618, -3.845), (0.03061, -0.96, -3.835), (0.1999, -0.9823, -3.83), (0.1379, -1.018, -4.016), (0.1341, -1.013, -3.991), (0.1328, -1.008, -3.964), (0.1341, -1.003, -3.938), (0.1379, -0.9982, -3.913), (0.1441, -0.9938, -3.89), (0.1525, -0.9898, -3.869), (0.1626, -0.9866, -3.852), (0.1742, -0.9842, -3.84), (0.1868, -0.9828, -3.832)], [], [(67, 0, 127, 125, 123, 121, 119, 117, 115, 113, 111, 109, 107, 105, 103, 101, 99, 97, 95, 93, 91, 89, 87, 85, 83, 81, 79, 77, 75, 73, 71, 69), (2, 3, 5, 4), (122, 123, 125, 124), (4, 5, 7, 6), (120, 121, 123, 122), (6, 7, 9, 8), (118, 119, 121, 120), (8, 9, 11, 10), (116, 117, 119, 118), (10, 11, 13, 12), (114, 115, 117, 116), (12, 13, 15, 14), (112, 113, 115, 114), (14, 15, 17, 16), (110, 111, 113, 112), (16, 17, 19, 18), (108, 109, 111, 110), (18, 19, 21, 20), (106, 107, 109, 108), (20, 21, 23, 22), (104, 105, 107, 106), (22, 23, 25, 24), (102, 103, 105, 104), (24, 25, 27, 26), (100, 101, 103, 102), (26, 27, 29, 28), (98, 99, 101, 100), (28, 29, 31, 30), (96, 97, 99, 98), (30, 31, 33, 32), (94, 95, 97, 96), (32, 33, 35, 34), (92, 93, 95, 94), (34, 35, 37, 36), (90, 91, 93, 92), (36, 37, 39, 38), (88, 89, 91, 90), (38, 39, 41, 40), (86, 87, 89, 88), (40, 41, 43, 42), (84, 85, 87, 86), (42, 43, 45, 44), (82, 83, 85, 84), (44, 45, 47, 46), (80, 81, 83, 82), (46, 47, 49, 48), (78, 79, 81, 80), (48, 49, 51, 50), (76, 77, 79, 78), (50, 51, 53, 52), (74, 75, 77, 76), (52, 53, 55, 54), (72, 73, 75, 74), (54, 55, 57, 56), (70, 71, 73, 72), (56, 57, 59, 58), (56, 58, 177, 175), (68, 69, 71, 70), (58, 59, 61, 60), (126, 127, 0, 1), (66, 67, 69, 68), (60, 61, 63, 62), (5, 3, 65, 63, 61, 59, 57, 55, 53, 51, 49, 47, 45, 43, 41, 39, 37, 35, 33, 31, 29, 27, 25, 23, 21, 19, 17, 15, 13, 11, 9, 7), (1, 0, 67, 66), (62, 63, 65, 64), (124, 125, 127, 126), (64, 65, 3, 2), (104, 106, 133, 132), (181, 176, 171, 166, 161, 156, 151, 146, 141, 136, 130, 131, 173, 168, 163, 158, 153, 148, 143, 138, 132, 133, 182, 183, 184, 185, 186, 187, 188, 189, 190, 191), (128, 129, 134, 135, 137, 139, 140, 142, 144, 145, 147, 149, 150, 152, 154, 155, 157, 159, 160, 162, 164, 165, 167, 169, 170, 172, 174, 175, 177, 178, 179, 180), (90, 92, 163, 168), (110, 112, 184, 183), (4, 6, 134, 129), (46, 48, 169, 167), (36, 38, 160, 159), (72, 74, 156, 161), (26, 28, 152, 150), (112, 114, 185, 184), (100, 102, 138, 143), (86, 88, 173, 131), (16, 18, 144, 142), (58, 60, 178, 177), (6, 8, 135, 134), (48, 50, 170, 169), (114, 116, 186, 185), (82, 84, 130, 136), (68, 70, 166, 171), (38, 40, 162, 160), (96, 98, 148, 153), (28, 30, 154, 152), (116, 118, 187, 186), (18, 20, 145, 144), (60, 62, 179, 178), (78, 80, 141, 146), (8, 10, 137, 135), (50, 52, 172, 170), (92, 94, 158, 163), (40, 42, 164, 162), (118, 120, 188, 187), (30, 32, 155, 154), (74, 76, 151, 156), (20, 22, 147, 145), (102, 104, 132, 138), (62, 64, 180, 179), (88, 90, 168, 173), (120, 122, 189, 188), (1, 66, 176, 181), (10, 12, 139, 137), (52, 54, 174, 172), (42, 44, 165, 164), (70, 72, 161, 166), (32, 34, 157, 155), (122, 124, 190, 189), (98, 100, 143, 148), (64, 2, 128, 180), (22, 24, 149, 147), (2, 4, 129, 128), (106, 108, 182, 133), (12, 14, 140, 139), (54, 56, 175, 174), (84, 86, 131, 130), (124, 126, 191, 190), (80, 82, 136, 141), (66, 68, 171, 176), (44, 46, 167, 165), (94, 96, 153, 158), (34, 36, 159, 157), (108, 110, 183, 182), (126, 1, 181, 191), (24, 26, 150, 149), (76, 78, 146, 151), (14, 16, 142, 140)])
me_cube_003.materials.append(mat_material_006)
me_cube_003.use_remesh_preserve_volume = False
me_cube_003.use_remesh_preserve_attributes = False
me_cube_003.use_mirror_vertex_groups = False
me_cube_003.update()
me_cube_001 = bpy.data.meshes.new('Cube.001')
me_cube_001.from_pydata([], [], [])
me_cube_001.materials.append(mat_material)
me_cube_001.use_remesh_preserve_volume = False
me_cube_001.use_remesh_preserve_attributes = False
me_cube_001.use_mirror_vertex_groups = False
me_cube_001.update()
me_cylinder = bpy.data.meshes.new('Cylinder')
me_cylinder.from_pydata([(0.7351, 1.184, -3.91), (0.7374, 1.184, -2.685), (1.124, 1.138, -3.91), (1.126, 1.138, -2.685), (1.484, 1.003, -3.909), (1.486, 1.003, -2.684), (1.788, 0.7894, -3.909), (1.791, 0.7894, -2.684), (2.015, 0.5125, -3.909), (2.017, 0.5125, -2.684), (2.146, 0.1932, -3.909), (2.148, 0.1932, -2.684), (2.173, -0.1449, -3.909), (2.175, -0.1449, -2.684), (2.093, -0.4767, -3.909), (2.095, -0.4767, -2.684), (1.913, -0.7776, -3.909), (1.915, -0.7776, -2.684), (1.645, -1.025, -3.909), (1.647, -1.025, -2.684), (1.309, -1.201, -3.91), (1.312, -1.201, -2.684), (0.9314, -1.293, -3.91), (0.9337, -1.293, -2.685), (0.2027, -1.293, -3.91), (0.205, -1.293, -2.685), (-0.1753, -1.201, -3.91), (-0.1729, -1.201, -2.685), (-0.4189, -1.025, -3.911), (-0.4166, -1.025, -2.686), (-0.5776, -0.7776, -3.911), (-0.5753, -0.7776, -2.686), (-0.2231, -0.4767, -3.91), (-0.2208, -0.4767, -2.685), (-0.08411, -0.1449, -3.91), (-0.0818, -0.1449, -2.685), (-0.2762, 0.1932, -3.91), (-0.2739, 0.1932, -2.685), (-0.6798, 0.5125, -3.911), (-0.6775, 0.5125, -2.686), (-0.5627, 0.7894, -3.911), (-0.5603, 0.7894, -2.686), (-0.3499, 1.003, -3.911), (-0.3476, 1.003, -2.686), (0.01009, 1.138, -3.91), (0.0124, 1.138, -2.685), (0.1977, 1.036, -2.721), (0.1964, 1.036, -3.874), (-0.09093, 0.9125, -3.875), (-0.08962, 0.9125, -2.721), (0.1212, -0.1357, -3.874), (0.1225, -0.1357, -2.721), (-0.03209, 0.173, -3.874), (-0.03078, 0.173, -2.721), (-0.2594, 0.7173, -2.721), (-0.2608, 0.7173, -3.875), (-0.353, 0.4645, -2.721), (-0.3543, 0.4645, -3.875), (0.01027, -0.4386, -3.874), (0.01158, -0.4386, -2.721), (-0.2714, -0.7133, -2.721), (-0.2727, -0.7133, -3.874), (0.3515, -1.184, -2.721), (0.3502, -1.184, -3.874), (0.04848, -1.1, -3.874), (0.04979, -1.1, -2.721), (-0.1447, -0.9394, -2.721), (-0.146, -0.9394, -3.874), (0.7765, 1.078, -2.721), (0.7752, 1.078, -3.874), (0.9318, -1.184, -3.874), (0.9331, -1.184, -2.721), (1.086, 1.036, -3.874), (1.087, 1.036, -2.72), (1.235, -1.1, -2.72), (1.233, -1.1, -3.874), (1.373, 0.9125, -3.874), (1.374, 0.9125, -2.72), (1.617, 0.7173, -2.72), (1.616, 0.7173, -3.873), (1.798, 0.4645, -2.72), (1.797, 0.4645, -3.873), (1.502, -0.9394, -2.72), (1.501, -0.9394, -3.874), (1.716, -0.7133, -2.72), (1.715, -0.7133, -3.873), (1.86, -0.4386, -2.72), (1.859, -0.4386, -3.873), (1.903, 0.173, -2.72), (1.902, 0.173, -3.873), (1.924, -0.1357, -2.72), (1.923, -0.1357, -3.873)], [], [(0, 1, 3, 2), (2, 3, 5, 4), (4, 5, 7, 6), (6, 7, 9, 8), (8, 9, 11, 10), (10, 11, 13, 12), (12, 13, 15, 14), (14, 15, 17, 16), (16, 17, 19, 18), (18, 19, 21, 20), (20, 21, 23, 22), (22, 23, 25, 24), (24, 25, 27, 26), (26, 27, 29, 28), (28, 29, 31, 30), (30, 31, 33, 32), (32, 33, 35, 34), (34, 35, 37, 36), (36, 37, 39, 38), (38, 39, 41, 40), (40, 41, 43, 42), (3, 1, 68, 73, 77, 78, 80, 88, 90, 86, 84, 82, 74, 71, 62, 25, 23, 21, 19, 17, 15, 13, 11, 9, 7, 5), (42, 43, 45, 44), (44, 45, 1, 0), (0, 69, 47, 48, 55, 57, 52, 50, 58, 61, 67, 64, 63, 24, 26, 28, 30, 32, 34, 36, 38, 40, 42, 44), (87, 86, 90, 91), (91, 90, 88, 89), (85, 84, 86, 87), (79, 78, 77, 76), (81, 80, 78, 79), (48, 49, 54, 55), (83, 82, 84, 85), (70, 71, 74, 75), (52, 53, 51, 50), (75, 74, 82, 83), (58, 59, 60, 61), (63, 62, 71, 70), (47, 46, 49, 48), (61, 60, 66, 67), (55, 54, 56, 57), (72, 73, 68, 69), (57, 56, 53, 52), (25, 62, 65, 66, 60, 59, 51, 53, 56, 54, 49, 46, 68, 1, 45, 43, 41, 39, 37, 35, 33, 31, 29, 27), (50, 51, 59, 58), (24, 63, 70, 75, 83, 85, 87, 91, 89, 81, 79, 76, 72, 69, 0, 2, 4, 6, 8, 10, 12, 14, 16, 18, 20, 22), (76, 77, 73, 72), (67, 66, 65, 64), (64, 65, 62, 63), (89, 88, 80, 81), (69, 68, 46, 47)])
me_cylinder.materials.append(mat_material_009)
me_cylinder.use_remesh_preserve_volume = False
me_cylinder.use_remesh_preserve_attributes = False
me_cylinder.use_mirror_vertex_groups = False
me_cylinder.update()
me_cylinder_003 = bpy.data.meshes.new('Cylinder.003')
me_cylinder_003.from_pydata([(-4.269, 1.428, -0.163), (-3.364, 1.42, -0.1618), (-4.266, 1.693, -0.2494), (-3.362, 1.686, -0.2481), (-4.265, 1.858, -0.4755), (-3.36, 1.85, -0.4742), (-4.264, 1.858, -0.755), (-3.36, 1.85, -0.7537), (-4.265, 1.693, -0.9811), (-3.361, 1.686, -0.9798), (-4.268, 1.428, -1.067), (-3.363, 1.42, -1.066), (-4.27, 1.162, -0.9811), (-3.366, 1.154, -0.9798), (-4.272, 0.9976, -0.755), (-3.367, 0.9897, -0.7537), (-4.272, 0.9976, -0.4755), (-3.368, 0.9897, -0.4742), (-4.271, 1.162, -0.2494), (-3.367, 1.154, -0.2481), (-3.58, 1.568, -0.4103), (-3.581, 1.42, -0.3622), (-3.579, 1.659, -0.5362), (-3.579, 1.659, -0.6918), (-3.579, 1.568, -0.8177), (-3.581, 1.42, -0.8658), (-3.582, 1.272, -0.8177), (-3.583, 1.18, -0.6918), (-3.583, 1.18, -0.5362), (-3.583, 1.272, -0.4103), (-3.319, 1.521, -0.4714), (-3.32, 1.418, -0.4379), (-3.318, 1.585, -0.5593), (-3.318, 1.585, -0.6679), (-3.319, 1.521, -0.7558), (-3.32, 1.417, -0.7894), (-3.321, 1.314, -0.7558), (-3.321, 1.25, -0.6679), (-3.321, 1.25, -0.5593), (-3.321, 1.314, -0.4714), (-3.319, 1.606, -0.3541), (-3.32, 1.418, -0.2928), (-3.317, 1.723, -0.5145), (-3.317, 1.723, -0.7127), (-3.318, 1.606, -0.8731), (-3.319, 1.417, -0.9344), (-3.321, 1.229, -0.8731), (-3.322, 1.112, -0.7127), (-3.323, 1.112, -0.5145), (-3.322, 1.229, -0.3541), (-3.439, 1.607, -0.3542), (-3.44, 1.418, -0.293), (-3.437, 1.723, -0.5146), (-3.437, 1.723, -0.7129), (-3.438, 1.607, -0.8733), (-3.44, 1.418, -0.9345), (-3.441, 1.23, -0.8733), (-3.443, 1.113, -0.7129), (-3.443, 1.113, -0.5146), (-3.442, 1.23, -0.3542), (-4.057, 0.6716, -0.2901), (-3.298, 0.665, -0.289), (-4.055, 0.8946, -0.3626), (-3.296, 0.888, -0.3615), (-4.053, 1.032, -0.5523), (-3.294, 1.026, -0.5513), (-4.053, 1.032, -0.7869), (-3.294, 1.026, -0.7858), (-4.054, 0.8946, -0.9766), (-3.295, 0.888, -0.9756), (-4.056, 0.6716, -1.049), (-3.297, 0.665, -1.048), (-4.058, 0.4485, -0.9766), (-3.299, 0.4419, -0.9756), (-4.059, 0.3106, -0.7869), (-3.3, 0.304, -0.7858), (-4.06, 0.3106, -0.5523), (-3.301, 0.304, -0.5513), (-4.059, 0.4485, -0.3626), (-3.3, 0.4419, -0.3615), (-3.479, 0.7892, -0.4976), (-3.48, 0.665, -0.4572), (-3.478, 0.8659, -0.6032), (-3.478, 0.8659, -0.7338), (-3.478, 0.7891, -0.8395), (-3.479, 0.665, -0.8798), (-3.48, 0.5408, -0.8395), (-3.481, 0.464, -0.7338), (-3.481, 0.464, -0.6032), (-3.481, 0.5408, -0.4976), (-3.26, 0.7498, -0.5489), (-3.261, 0.6631, -0.5207), (-3.259, 0.8033, -0.6226), (-3.259, 0.8033, -0.7138), (-3.259, 0.7497, -0.7876), (-3.26, 0.6631, -0.8157), (-3.261, 0.5764, -0.7876), (-3.262, 0.5228, -0.7138), (-3.262, 0.5228, -0.6226), (-3.261, 0.5764, -0.5489), (-3.259, 0.8213, -0.4504), (-3.261, 0.6631, -0.399), (-3.258, 0.9191, -0.585), (-3.258, 0.9191, -0.7514), (-3.259, 0.8213, -0.886), (-3.26, 0.6631, -0.9374), (-3.261, 0.5048, -0.886), (-3.263, 0.407, -0.7514), (-3.263, 0.407, -0.585), (-3.262, 0.5048, -0.4504), (-3.36, 0.8219, -0.4505), (-3.362, 0.6637, -0.3991), (-3.359, 0.9197, -0.5851), (-3.359, 0.9197, -0.7515), (-3.36, 0.8219, -0.8861), (-3.361, 0.6637, -0.9375), (-3.362, 0.5054, -0.8861), (-3.363, 0.4076, -0.7515), (-3.364, 0.4076, -0.5851), (-3.363, 0.5054, -0.4505), (-4.095, -0.04533, -0.2236), (-3.282, -0.0524, -0.2225), (-4.093, 0.1938, -0.3013), (-3.28, 0.1867, -0.3001), (-4.092, 0.3416, -0.5047), (-3.278, 0.3345, -0.5036), (-4.091, 0.3416, -0.7561), (-3.278, 0.3345, -0.755), (-4.092, 0.1938, -0.9595), (-3.279, 0.1867, -0.9584), (-4.094, -0.04534, -1.037), (-3.281, -0.05241, -1.036), (-4.096, -0.2845, -0.9595), (-3.283, -0.2915, -0.9584), (-4.098, -0.4322, -0.7561), (-3.284, -0.4393, -0.755), (-4.098, -0.4322, -0.5047), (-3.285, -0.4393, -0.5036), (-4.097, -0.2844, -0.3013), (-3.284, -0.2915, -0.3001), (-3.476, 0.08072, -0.446), (-3.477, -0.0524, -0.4028), (-3.475, 0.163, -0.5593), (-3.475, 0.163, -0.6993), (-3.475, 0.08072, -0.8125), (-3.476, -0.05241, -0.8558), (-3.478, -0.1855, -0.8125), (-3.478, -0.2678, -0.6993), (-3.479, -0.2678, -0.5593), (-3.478, -0.1855, -0.446), (-3.241, 0.03849, -0.501), (-3.242, -0.05445, -0.4708), (-3.24, 0.09592, -0.5801), (-3.24, 0.09592, -0.6778), (-3.241, 0.03848, -0.7569), (-3.241, -0.05445, -0.7871), (-3.242, -0.1474, -0.7569), (-3.243, -0.2048, -0.6778), (-3.243, -0.2048, -0.5801), (-3.243, -0.1474, -0.501), (-3.241, 0.1152, -0.3955), (-3.242, -0.05445, -0.3404), (-3.239, 0.22, -0.5398), (-3.239, 0.22, -0.7181), (-3.24, 0.1152, -0.8624), (-3.241, -0.05445, -0.9175), (-3.243, -0.2241, -0.8624), (-3.244, -0.3289, -0.7181), (-3.244, -0.3289, -0.5398), (-3.243, -0.2241, -0.3955), (-3.349, 0.1158, -0.3956), (-3.35, -0.05379, -0.3405), (-3.348, 0.2207, -0.5399), (-3.347, 0.2207, -0.7182), (-3.348, 0.1158, -0.8625), (-3.349, -0.0538, -0.9176), (-3.351, -0.2234, -0.8625), (-3.352, -0.3282, -0.7182), (-3.352, -0.3282, -0.5399), (-3.352, -0.2234, -0.3956), (-4.1, -0.7745, -0.2356), (-3.341, -0.7811, -0.2345), (-4.098, -0.5514, -0.3081), (-3.339, -0.558, -0.307), (-4.096, -0.4136, -0.4978), (-3.337, -0.4202, -0.4968), (-4.096, -0.4136, -0.7324), (-3.337, -0.4202, -0.7313), (-4.097, -0.5514, -0.9221), (-3.338, -0.558, -0.9211), (-4.099, -0.7745, -0.9946), (-3.34, -0.7811, -0.9936), (-4.101, -0.9976, -0.9221), (-3.342, -1.004, -0.9211), (-4.102, -1.135, -0.7324), (-3.343, -1.142, -0.7313), (-4.103, -1.135, -0.4978), (-3.344, -1.142, -0.4968), (-4.102, -0.9976, -0.3081), (-3.343, -1.004, -0.307), (-3.522, -0.6569, -0.4431), (-3.523, -0.7811, -0.4028), (-3.521, -0.5801, -0.5488), (-3.521, -0.5801, -0.6793), (-3.521, -0.6569, -0.785), (-3.522, -0.7811, -0.8253), (-3.524, -0.9053, -0.785), (-3.524, -0.982, -0.6793), (-3.524, -0.982, -0.5488), (-3.524, -0.9053, -0.4431), (-3.303, -0.6963, -0.4944), (-3.304, -0.783, -0.4662), (-3.302, -0.6427, -0.5682), (-3.302, -0.6427, -0.6593), (-3.303, -0.6963, -0.7331), (-3.303, -0.783, -0.7612), (-3.304, -0.8697, -0.7331), (-3.305, -0.9233, -0.6593), (-3.305, -0.9233, -0.5682), (-3.304, -0.8697, -0.4944), (-3.302, -0.6248, -0.396), (-3.304, -0.783, -0.3445), (-3.301, -0.527, -0.5306), (-3.301, -0.527, -0.6969), (-3.302, -0.6248, -0.8315), (-3.303, -0.783, -0.883), (-3.305, -0.9412, -0.8315), (-3.306, -1.039, -0.6969), (-3.306, -1.039, -0.5306), (-3.305, -0.9412, -0.396), (-3.403, -0.6241, -0.396), (-3.405, -0.7824, -0.3446), (-3.402, -0.5264, -0.5307), (-3.402, -0.5264, -0.697), (-3.403, -0.6242, -0.8316), (-3.404, -0.7824, -0.8831), (-3.405, -0.9406, -0.8316), (-3.406, -1.038, -0.697), (-3.407, -1.038, -0.5307), (-3.406, -0.9406, -0.396), (-3.998, -1.475, -0.1842), (-3.354, -1.481, -0.1833), (-3.997, -1.286, -0.2457), (-3.352, -1.291, -0.2448), (-3.995, -1.169, -0.4068), (-3.351, -1.174, -0.4059), (-3.995, -1.169, -0.6059), (-3.351, -1.174, -0.605), (-3.996, -1.286, -0.767), (-3.352, -1.291, -0.7661), (-3.998, -1.475, -0.8285), (-3.353, -1.481, -0.8276), (-3.999, -1.665, -0.767), (-3.355, -1.67, -0.7661), (-4.001, -1.782, -0.6059), (-3.356, -1.787, -0.605), (-4.001, -1.782, -0.4068), (-3.356, -1.787, -0.4059), (-4.0, -1.665, -0.2457), (-3.356, -1.67, -0.2448), (-3.508, -1.375, -0.3603), (-3.509, -1.481, -0.3261), (-3.507, -1.31, -0.45), (-3.507, -1.31, -0.5609), (-3.507, -1.375, -0.6506), (-3.508, -1.481, -0.6848), (-3.509, -1.586, -0.6506), (-3.51, -1.651, -0.5609), (-3.51, -1.651, -0.45), (-3.509, -1.586, -0.3603), (-3.322, -1.409, -0.4039), (-3.322, -1.482, -0.38), (-3.321, -1.363, -0.4665), (-3.321, -1.363, -0.5439), (-3.322, -1.409, -0.6065), (-3.322, -1.482, -0.6304), (-3.323, -1.556, -0.6065), (-3.323, -1.602, -0.5439), (-3.323, -1.602, -0.4665), (-3.323, -1.556, -0.4039), (-3.321, -1.348, -0.3203), (-3.323, -1.482, -0.2766), (-3.321, -1.265, -0.4346), (-3.32, -1.265, -0.5758), (-3.321, -1.348, -0.6901), (-3.322, -1.482, -0.7337), (-3.323, -1.617, -0.6901), (-3.324, -1.7, -0.5758), (-3.324, -1.7, -0.4346), (-3.324, -1.617, -0.3203), (-3.407, -1.348, -0.3204), (-3.408, -1.482, -0.2767), (-3.406, -1.265, -0.4346), (-3.406, -1.265, -0.5759), (-3.406, -1.348, -0.6902), (-3.408, -1.482, -0.7338), (-3.409, -1.616, -0.6902), (-3.41, -1.699, -0.5759), (-3.41, -1.699, -0.4346), (-3.409, -1.616, -0.3204), (-4.181, 2.273, -0.1109), (-3.334, 2.266, -0.1097), (-4.179, 2.522, -0.1918), (-3.332, 2.515, -0.1906), (-4.177, 2.676, -0.4035), (-3.33, 2.669, -0.4023), (-4.177, 2.676, -0.6653), (-3.33, 2.669, -0.6641), (-4.178, 2.522, -0.877), (-3.331, 2.515, -0.8758), (-4.18, 2.273, -0.9579), (-3.333, 2.266, -0.9567), (-4.182, 2.025, -0.877), (-3.335, 2.017, -0.8758), (-4.184, 1.871, -0.6653), (-3.337, 1.863, -0.6641), (-4.184, 1.871, -0.4035), (-3.337, 1.863, -0.4023), (-4.183, 2.025, -0.1918), (-3.336, 2.017, -0.1906), (-3.536, 2.405, -0.3425), (-3.537, 2.266, -0.2974), (-3.535, 2.49, -0.4604), (-3.535, 2.49, -0.6061), (-3.536, 2.405, -0.724), (-3.537, 2.266, -0.769), (-3.538, 2.127, -0.724), (-3.539, 2.042, -0.6061), (-3.539, 2.042, -0.4604), (-3.539, 2.127, -0.3425), (-3.292, 2.361, -0.3997), (-3.293, 2.264, -0.3683), (-3.291, 2.42, -0.482), (-3.291, 2.42, -0.5837), (-3.292, 2.361, -0.666), (-3.292, 2.264, -0.6975), (-3.293, 2.167, -0.666), (-3.294, 2.107, -0.5837), (-3.294, 2.107, -0.482), (-3.294, 2.167, -0.3997), (-3.291, 2.441, -0.2898), (-3.293, 2.264, -0.2325), (-3.29, 2.55, -0.44), (-3.29, 2.55, -0.6257), (-3.291, 2.441, -0.7759), (-3.292, 2.264, -0.8333), (-3.294, 2.087, -0.7759), (-3.295, 1.978, -0.6257), (-3.295, 1.978, -0.44), (-3.294, 2.087, -0.2898), (-3.404, 2.441, -0.2899), (-3.405, 2.265, -0.2326), (-3.403, 2.55, -0.4402), (-3.402, 2.55, -0.6258), (-3.403, 2.441, -0.776), (-3.405, 2.265, -0.8334), (-3.406, 2.088, -0.776), (-3.407, 1.979, -0.6258), (-3.408, 1.979, -0.4402), (-3.407, 2.088, -0.2899), (-4.181, 2.273, -0.1109), (-3.334, 2.266, -0.1097), (-4.179, 2.522, -0.1918), (-3.332, 2.515, -0.1906), (-4.177, 2.676, -0.4035), (-3.33, 2.669, -0.4023), (-4.177, 2.676, -0.6653), (-3.33, 2.669, -0.6641), (-4.178, 2.522, -0.877), (-3.331, 2.515, -0.8758), (-4.18, 2.273, -0.9579), (-3.333, 2.266, -0.9567), (-4.182, 2.025, -0.877), (-3.335, 2.017, -0.8758), (-4.184, 1.871, -0.6653), (-3.337, 1.863, -0.6641), (-4.184, 1.871, -0.4035), (-3.337, 1.863, -0.4023), (-4.183, 2.025, -0.1918), (-3.336, 2.017, -0.1906), (-3.536, 2.405, -0.3425), (-3.537, 2.266, -0.2974), (-3.535, 2.49, -0.4604), (-3.535, 2.49, -0.6061), (-3.536, 2.405, -0.724), (-3.537, 2.266, -0.769), (-3.538, 2.127, -0.724), (-3.539, 2.042, -0.6061), (-3.539, 2.042, -0.4604), (-3.539, 2.127, -0.3425), (-3.292, 2.361, -0.3997), (-3.293, 2.264, -0.3683), (-3.291, 2.42, -0.482), (-3.291, 2.42, -0.5837), (-3.292, 2.361, -0.666), (-3.292, 2.264, -0.6975), (-3.293, 2.167, -0.666), (-3.294, 2.107, -0.5837), (-3.294, 2.107, -0.482), (-3.294, 2.167, -0.3997), (-3.291, 2.441, -0.2898), (-3.293, 2.264, -0.2325), (-3.29, 2.55, -0.44), (-3.29, 2.55, -0.6257), (-3.291, 2.441, -0.7759), (-3.292, 2.264, -0.8333), (-3.294, 2.087, -0.7759), (-3.295, 1.978, -0.6257), (-3.295, 1.978, -0.44), (-3.294, 2.087, -0.2898), (-3.404, 2.441, -0.2899), (-3.405, 2.265, -0.2326), (-3.403, 2.55, -0.4402), (-3.402, 2.55, -0.6258), (-3.403, 2.441, -0.776), (-3.405, 2.265, -0.8334), (-3.406, 2.088, -0.776), (-3.407, 1.979, -0.6258), (-3.408, 1.979, -0.4402), (-3.407, 2.088, -0.2899), (-3.88, 2.932, -0.1834), (-3.326, 2.928, -0.1826), (-3.879, 3.095, -0.2363), (-3.325, 3.091, -0.2355), (-3.878, 3.196, -0.3749), (-3.324, 3.191, -0.3741), (-3.878, 3.196, -0.5462), (-3.323, 3.191, -0.5454), (-3.878, 3.095, -0.6847), (-3.324, 3.091, -0.6839), (-3.88, 2.932, -0.7377), (-3.325, 2.928, -0.7369), (-3.881, 2.77, -0.6847), (-3.327, 2.765, -0.6839), (-3.882, 2.669, -0.5462), (-3.328, 2.664, -0.5454), (-3.882, 2.669, -0.3749), (-3.328, 2.664, -0.3741), (-3.882, 2.77, -0.2363), (-3.327, 2.765, -0.2355), (-3.458, 3.018, -0.3349), (-3.459, 2.928, -0.3054), (-3.458, 3.074, -0.4121), (-3.457, 3.074, -0.5074), (-3.458, 3.018, -0.5846), (-3.459, 2.928, -0.614), (-3.459, 2.837, -0.5846), (-3.46, 2.781, -0.5074), (-3.46, 2.781, -0.4121), (-3.46, 2.837, -0.3349), (-3.298, 2.99, -0.3724), (-3.299, 2.926, -0.3518), (-3.298, 3.029, -0.4262), (-3.298, 3.029, -0.4928), (-3.298, 2.99, -0.5467), (-3.299, 2.926, -0.5672), (-3.299, 2.863, -0.5467), (-3.3, 2.824, -0.4928), (-3.3, 2.824, -0.4262), (-3.299, 2.863, -0.3724), (-3.298, 3.042, -0.3005), (-3.299, 2.926, -0.2629), (-3.297, 3.113, -0.3988), (-3.297, 3.113, -0.5203), (-3.298, 3.042, -0.6186), (-3.299, 2.926, -0.6561), (-3.3, 2.811, -0.6186), (-3.3, 2.739, -0.5203), (-3.301, 2.739, -0.3988), (-3.3, 2.811, -0.3005), (-3.372, 3.042, -0.3005), (-3.373, 2.927, -0.263), (-3.371, 3.114, -0.3988), (-3.371, 3.114, -0.5203), (-3.371, 3.042, -0.6186), (-3.372, 2.927, -0.6562), (-3.373, 2.811, -0.6186), (-3.374, 2.74, -0.5203), (-3.374, 2.74, -0.3988), (-3.374, 2.811, -0.3005)], [], [(0, 1, 3, 2), (2, 3, 5, 4), (4, 5, 7, 6), (6, 7, 9, 8), (8, 9, 11, 10), (10, 11, 13, 12), (12, 13, 15, 14), (14, 15, 17, 16), (5, 3, 20, 22), (16, 17, 19, 18), (18, 19, 1, 0), (0, 2, 4, 6, 8, 10, 12, 14, 16, 18), (21, 29, 39, 31), (1, 19, 29, 21), (19, 17, 28, 29), (17, 15, 27, 28), (15, 13, 26, 27), (13, 11, 25, 26), (11, 9, 24, 25), (9, 7, 23, 24), (3, 1, 21, 20), (7, 5, 22, 23), (37, 36, 46, 47), (27, 26, 36, 37), (24, 23, 33, 34), (20, 21, 31, 30), (28, 27, 37, 38), (25, 24, 34, 35), (22, 20, 30, 32), (29, 28, 38, 39), (26, 25, 35, 36), (23, 22, 32, 33), (44, 43, 53, 54), (34, 33, 43, 44), (30, 31, 41, 40), (38, 37, 47, 48), (35, 34, 44, 45), (32, 30, 40, 42), (39, 38, 48, 49), (36, 35, 45, 46), (33, 32, 42, 43), (31, 39, 49, 41), (50, 51, 59, 58, 57, 56, 55, 54, 53, 52), (40, 41, 51, 50), (48, 47, 57, 58), (45, 44, 54, 55), (42, 40, 50, 52), (49, 48, 58, 59), (46, 45, 55, 56), (43, 42, 52, 53), (41, 49, 59, 51), (47, 46, 56, 57), (62, 63, 65, 64), (64, 65, 67, 66), (66, 67, 69, 68), (68, 69, 71, 70), (70, 71, 73, 72), (72, 73, 75, 74), (74, 75, 77, 76), (65, 63, 80, 82), (76, 77, 79, 78), (78, 79, 61, 60), (60, 62, 64, 66, 68, 70, 72, 74, 76, 78), (81, 89, 99, 91), (61, 79, 89, 81), (79, 77, 88, 89), (77, 75, 87, 88), (75, 73, 86, 87), (73, 71, 85, 86), (71, 69, 84, 85), (69, 67, 83, 84), (63, 61, 81, 80), (67, 65, 82, 83), (97, 96, 106, 107), (87, 86, 96, 97), (84, 83, 93, 94), (80, 81, 91, 90), (88, 87, 97, 98), (85, 84, 94, 95), (82, 80, 90, 92), (89, 88, 98, 99), (86, 85, 95, 96), (83, 82, 92, 93), (104, 103, 113, 114), (94, 93, 103, 104), (90, 91, 101, 100), (98, 97, 107, 108), (95, 94, 104, 105), (92, 90, 100, 102), (99, 98, 108, 109), (96, 95, 105, 106), (93, 92, 102, 103), (91, 99, 109, 101), (110, 111, 119, 118, 117, 116, 115, 114, 113, 112), (100, 101, 111, 110), (108, 107, 117, 118), (105, 104, 114, 115), (102, 100, 110, 112), (109, 108, 118, 119), (106, 105, 115, 116), (103, 102, 112, 113), (101, 109, 119, 111), (107, 106, 116, 117), (122, 123, 125, 124), (124, 125, 127, 126), (126, 127, 129, 128), (128, 129, 131, 130), (130, 131, 133, 132), (132, 133, 135, 134), (134, 135, 137, 136), (125, 123, 140, 142), (136, 137, 139, 138), (138, 139, 121, 120), (120, 122, 124, 126, 128, 130, 132, 134, 136, 138), (141, 149, 159, 151), (121, 139, 149, 141), (139, 137, 148, 149), (137, 135, 147, 148), (135, 133, 146, 147), (133, 131, 145, 146), (131, 129, 144, 145), (129, 127, 143, 144), (123, 121, 141, 140), (127, 125, 142, 143), (157, 156, 166, 167), (147, 146, 156, 157), (144, 143, 153, 154), (140, 141, 151, 150), (148, 147, 157, 158), (145, 144, 154, 155), (142, 140, 150, 152), (149, 148, 158, 159), (146, 145, 155, 156), (143, 142, 152, 153), (164, 163, 173, 174), (154, 153, 163, 164), (150, 151, 161, 160), (158, 157, 167, 168), (155, 154, 164, 165), (152, 150, 160, 162), (159, 158, 168, 169), (156, 155, 165, 166), (153, 152, 162, 163), (151, 159, 169, 161), (170, 171, 179, 178, 177, 176, 175, 174, 173, 172), (160, 161, 171, 170), (168, 167, 177, 178), (165, 164, 174, 175), (162, 160, 170, 172), (169, 168, 178, 179), (166, 165, 175, 176), (163, 162, 172, 173), (161, 169, 179, 171), (167, 166, 176, 177), (182, 183, 185, 184), (184, 185, 187, 186), (186, 187, 189, 188), (188, 189, 191, 190), (190, 191, 193, 192), (192, 193, 195, 194), (194, 195, 197, 196), (185, 183, 200, 202), (196, 197, 199, 198), (198, 199, 181, 180), (180, 182, 184, 186, 188, 190, 192, 194, 196, 198), (201, 209, 219, 211), (181, 199, 209, 201), (199, 197, 208, 209), (197, 195, 207, 208), (195, 193, 206, 207), (193, 191, 205, 206), (191, 189, 204, 205), (189, 187, 203, 204), (183, 181, 201, 200), (187, 185, 202, 203), (217, 216, 226, 227), (207, 206, 216, 217), (204, 203, 213, 214), (200, 201, 211, 210), (208, 207, 217, 218), (205, 204, 214, 215), (202, 200, 210, 212), (209, 208, 218, 219), (206, 205, 215, 216), (203, 202, 212, 213), (224, 223, 233, 234), (214, 213, 223, 224), (210, 211, 221, 220), (218, 217, 227, 228), (215, 214, 224, 225), (212, 210, 220, 222), (219, 218, 228, 229), (216, 215, 225, 226), (213, 212, 222, 223), (211, 219, 229, 221), (230, 231, 239, 238, 237, 236, 235, 234, 233, 232), (220, 221, 231, 230), (228, 227, 237, 238), (225, 224, 234, 235), (222, 220, 230, 232), (229, 228, 238, 239), (226, 225, 235, 236), (223, 222, 232, 233), (221, 229, 239, 231), (227, 226, 236, 237), (242, 243, 245, 244), (244, 245, 247, 246), (246, 247, 249, 248), (248, 249, 251, 250), (250, 251, 253, 252), (252, 253, 255, 254), (254, 255, 257, 256), (245, 243, 260, 262), (256, 257, 259, 258), (258, 259, 241, 240), (240, 242, 244, 246, 248, 250, 252, 254, 256, 258), (261, 269, 279, 271), (241, 259, 269, 261), (259, 257, 268, 269), (257, 255, 267, 268), (255, 253, 266, 267), (253, 251, 265, 266), (251, 249, 264, 265), (249, 247, 263, 264), (243, 241, 261, 260), (247, 245, 262, 263), (277, 276, 286, 287), (267, 266, 276, 277), (264, 263, 273, 274), (260, 261, 271, 270), (268, 267, 277, 278), (265, 264, 274, 275), (262, 260, 270, 272), (269, 268, 278, 279), (266, 265, 275, 276), (263, 262, 272, 273), (284, 283, 293, 294), (274, 273, 283, 284), (270, 271, 281, 280), (278, 277, 287, 288), (275, 274, 284, 285), (272, 270, 280, 282), (279, 278, 288, 289), (276, 275, 285, 286), (273, 272, 282, 283), (271, 279, 289, 281), (290, 291, 299, 298, 297, 296, 295, 294, 293, 292), (280, 281, 291, 290), (288, 287, 297, 298), (285, 284, 294, 295), (282, 280, 290, 292), (289, 288, 298, 299), (286, 285, 295, 296), (283, 282, 292, 293), (281, 289, 299, 291), (287, 286, 296, 297), (302, 303, 305, 304), (304, 305, 307, 306), (306, 307, 309, 308), (308, 309, 311, 310), (310, 311, 313, 312), (312, 313, 315, 314), (314, 315, 317, 316), (305, 303, 320, 322), (316, 317, 319, 318), (318, 319, 301, 300), (300, 302, 304, 306, 308, 310, 312, 314, 316, 318), (321, 329, 339, 331), (301, 319, 329, 321), (319, 317, 328, 329), (317, 315, 327, 328), (315, 313, 326, 327), (313, 311, 325, 326), (311, 309, 324, 325), (309, 307, 323, 324), (303, 301, 321, 320), (307, 305, 322, 323), (337, 336, 346, 347), (327, 326, 336, 337), (324, 323, 333, 334), (320, 321, 331, 330), (328, 327, 337, 338), (325, 324, 334, 335), (322, 320, 330, 332), (329, 328, 338, 339), (326, 325, 335, 336), (323, 322, 332, 333), (344, 343, 353, 354), (334, 333, 343, 344), (330, 331, 341, 340), (338, 337, 347, 348), (335, 334, 344, 345), (332, 330, 340, 342), (339, 338, 348, 349), (336, 335, 345, 346), (333, 332, 342, 343), (331, 339, 349, 341), (350, 351, 359, 358, 357, 356, 355, 354, 353, 352), (340, 341, 351, 350), (348, 347, 357, 358), (345, 344, 354, 355), (342, 340, 350, 352), (349, 348, 358, 359), (346, 345, 355, 356), (343, 342, 352, 353), (341, 349, 359, 351), (347, 346, 356, 357), (362, 363, 365, 364), (364, 365, 367, 366), (366, 367, 369, 368), (368, 369, 371, 370), (370, 371, 373, 372), (372, 373, 375, 374), (374, 375, 377, 376), (365, 363, 380, 382), (376, 377, 379, 378), (378, 379, 361, 360), (360, 362, 364, 366, 368, 370, 372, 374, 376, 378), (381, 389, 399, 391), (361, 379, 389, 381), (379, 377, 388, 389), (377, 375, 387, 388), (375, 373, 386, 387), (373, 371, 385, 386), (371, 369, 384, 385), (369, 367, 383, 384), (363, 361, 381, 380), (367, 365, 382, 383), (397, 396, 406, 407), (387, 386, 396, 397), (384, 383, 393, 394), (380, 381, 391, 390), (388, 387, 397, 398), (385, 384, 394, 395), (382, 380, 390, 392), (389, 388, 398, 399), (386, 385, 395, 396), (383, 382, 392, 393), (404, 403, 413, 414), (394, 393, 403, 404), (390, 391, 401, 400), (398, 397, 407, 408), (395, 394, 404, 405), (392, 390, 400, 402), (399, 398, 408, 409), (396, 395, 405, 406), (393, 392, 402, 403), (391, 399, 409, 401), (410, 411, 419, 418, 417, 416, 415, 414, 413, 412), (400, 401, 411, 410), (408, 407, 417, 418), (405, 404, 414, 415), (402, 400, 410, 412), (409, 408, 418, 419), (406, 405, 415, 416), (403, 402, 412, 413), (401, 409, 419, 411), (407, 406, 416, 417), (422, 423, 425, 424), (424, 425, 427, 426), (426, 427, 429, 428), (428, 429, 431, 430), (430, 431, 433, 432), (432, 433, 435, 434), (434, 435, 437, 436), (425, 423, 440, 442), (436, 437, 439, 438), (438, 439, 421, 420), (420, 422, 424, 426, 428, 430, 432, 434, 436, 438), (441, 449, 459, 451), (421, 439, 449, 441), (439, 437, 448, 449), (437, 435, 447, 448), (435, 433, 446, 447), (433, 431, 445, 446), (431, 429, 444, 445), (429, 427, 443, 444), (423, 421, 441, 440), (427, 425, 442, 443), (457, 456, 466, 467), (447, 446, 456, 457), (444, 443, 453, 454), (440, 441, 451, 450), (448, 447, 457, 458), (445, 444, 454, 455), (442, 440, 450, 452), (449, 448, 458, 459), (446, 445, 455, 456), (443, 442, 452, 453), (464, 463, 473, 474), (454, 453, 463, 464), (450, 451, 461, 460), (458, 457, 467, 468), (455, 454, 464, 465), (452, 450, 460, 462), (459, 458, 468, 469), (456, 455, 465, 466), (453, 452, 462, 463), (451, 459, 469, 461), (470, 471, 479, 478, 477, 476, 475, 474, 473, 472), (460, 461, 471, 470), (468, 467, 477, 478), (465, 464, 474, 475), (462, 460, 470, 472), (469, 468, 478, 479), (466, 465, 475, 476), (463, 462, 472, 473), (461, 469, 479, 471), (467, 466, 476, 477)])
me_cylinder_003.materials.append(mat_material_008)
me_cylinder_003.use_remesh_preserve_volume = False
me_cylinder_003.use_remesh_preserve_attributes = False
me_cylinder_003.use_mirror_vertex_groups = False
me_cylinder_003.update()

# ---- objects
ob_sun_002 = bpy.data.objects.new('Sun.002', light_sun_002)
ob_sun_001 = bpy.data.objects.new('Sun.001', light_sun_001)
ob_sun = bpy.data.objects.new('Sun', light_sun)
ob_tank_turret_003 = bpy.data.objects.new('Tank Turret.003', me_cube_012)
ob_tank_turret_002 = bpy.data.objects.new('Tank Turret.002', me_cube_011)
ob_the_hull = bpy.data.objects.new('The Hull', me_cube)
ob_vetnalator = bpy.data.objects.new('Vetnalator', me_cube_006)
ob_backpack = bpy.data.objects.new('BackPack', me_cube_005)
ob_exhaust = bpy.data.objects.new('Exhaust', me_cube_004)
ob_headlights = bpy.data.objects.new('Headlights', me_cube_003)
ob_tank_turret = bpy.data.objects.new('Tank Turret', me_cube_001)
ob_lamp = bpy.data.objects.new('Lamp', light_lamp)
ob_camera = bpy.data.objects.new('Camera', cam_camera)
ob_treads = bpy.data.objects.new('Treads', me_cylinder)
ob_wheels = bpy.data.objects.new('Wheels', me_cylinder_003)

# ---- transforms, parenting, visibility, modifiers, constraints
ob_sun_002.location = (-0.692, -0.295, 3.092)
ob_sun_002.lineart.crease_threshold = 0.0
ob_sun_001.location = (-3.532, -0.5151, 0.8487)
ob_sun_001.lineart.crease_threshold = 0.0
ob_sun.location = (3.858, -0.5151, 1.253)
ob_sun.lineart.crease_threshold = 0.0
ob_tank_turret_003.location = (-0.4104, -0.632, 1.372)
ob_tank_turret_003.rotation_euler = (-0.004239, -2.22e-16, 2.187e-16)
ob_tank_turret_003.scale = (1.174, 1.161, 1.11)
ob_tank_turret_003.lock_rotations_4d = False
ob_tank_turret_003.empty_display_type = 'ARROWS'
ob_tank_turret_003.lineart.crease_threshold = 0.0
ob_tank_turret_002.location = (-0.4089, -2.038, 1.237)
ob_tank_turret_002.rotation_euler = (-0.004239, -2.22e-16, 2.187e-16)
ob_tank_turret_002.scale = (1.174, 1.161, 1.11)
ob_tank_turret_002.lock_rotations_4d = False
ob_tank_turret_002.empty_display_type = 'ARROWS'
ob_tank_turret_002.lineart.crease_threshold = 0.0
ob_the_hull.location = (-0.451, 0.1045, 0.9873)
ob_the_hull.rotation_euler = (-0.004239, -2.22e-16, 2.187e-16)
ob_the_hull.scale = (1.612, 3.392, 0.5281)
ob_the_hull.lineart.crease_threshold = 0.0
_m = ob_the_hull.modifiers.new('Mirror', 'MIRROR')
_m.use_mirror_merge = False
_m = ob_the_hull.modifiers.new('ParticleSystem 1', 'PARTICLE_SYSTEM')
ob_vetnalator.location = (0.6903, -0.6477, 6.905)
ob_vetnalator.rotation_euler = (-0.004239, -2.22e-16, 2.187e-16)
ob_vetnalator.scale = (1.612, 3.392, 0.5281)
ob_vetnalator.lineart.crease_threshold = 0.0
_m = ob_vetnalator.modifiers.new('Mirror', 'MIRROR')
_m.use_mirror_merge = False
_m.mirror_object = ob_the_hull
_m = ob_vetnalator.modifiers.new('ParticleSystem 1', 'PARTICLE_SYSTEM')
ob_backpack.location = (0.6753, -0.2141, 5.994)
ob_backpack.rotation_euler = (-0.004239, -2.22e-16, 2.187e-16)
ob_backpack.scale = (1.612, 3.392, 0.5281)
ob_backpack.lineart.crease_threshold = 0.0
_m = ob_backpack.modifiers.new('Mirror', 'MIRROR')
_m.use_mirror_merge = False
_m.mirror_object = ob_the_hull
_m = ob_backpack.modifiers.new('ParticleSystem 1', 'PARTICLE_SYSTEM')
ob_exhaust.location = (0.6525, 0.3956, 4.715)
ob_exhaust.rotation_euler = (-0.004239, -2.22e-16, 2.187e-16)
ob_exhaust.scale = (1.612, 3.392, 0.5281)
ob_exhaust.lineart.crease_threshold = 0.0
_m = ob_exhaust.modifiers.new('Mirror', 'MIRROR')
_m.use_mirror_merge = False
_m.mirror_object = ob_the_hull
_m = ob_exhaust.modifiers.new('ParticleSystem 1', 'PARTICLE_SYSTEM')
ob_headlights.location = (0.6018, 0.8698, 3.175)
ob_headlights.rotation_euler = (-0.004239, -2.22e-16, 2.187e-16)
ob_headlights.scale = (1.612, 3.392, 0.5281)
ob_headlights.lineart.crease_threshold = 0.0
_m = ob_headlights.modifiers.new('Mirror', 'MIRROR')
_m.use_mirror_merge = False
_m.mirror_object = ob_the_hull
_m = ob_headlights.modifiers.new('ParticleSystem 1', 'PARTICLE_SYSTEM')
ob_tank_turret.location = (-0.4089, -2.038, 1.237)
ob_tank_turret.rotation_euler = (-0.004239, -2.22e-16, 2.187e-16)
ob_tank_turret.scale = (1.174, 1.161, 1.11)
ob_tank_turret.lock_rotations_4d = False
ob_tank_turret.empty_display_type = 'ARROWS'
ob_tank_turret.lineart.crease_threshold = 0.0
ob_lamp.location = (3.333, 1.503, 6.806)
ob_lamp.rotation_euler = (0.6516, 0.05927, 1.866)
ob_lamp.scale = (1.165, 1.008, 1.01)
ob_lamp.lock_rotations_4d = False
ob_lamp.empty_display_type = 'ARROWS'
ob_lamp.color = (0.0, 0.0, 0.0, 0.0)
ob_lamp.lineart.crease_threshold = 0.0
ob_camera.location = (7.077, -6.051, 4.942)
ob_camera.rotation_euler = (1.109, 0.0, 0.8149)
ob_camera.scale = (0.9054, 0.9054, 0.9054)
ob_camera.lock_rotations_4d = False
ob_camera.empty_display_type = 'ARROWS'
ob_camera.color = (0.0, 0.0, 0.0, 0.0)
ob_camera.display_type = 'WIRE'
ob_camera.lineart.crease_threshold = 0.0
ob_treads.location = (2.623, 0.4728, 0.8674)
ob_treads.rotation_euler = (-1.842, 1.566, -1.842)
ob_treads.scale = (0.3838, 2.339, 0.4978)
ob_treads.lineart.crease_threshold = 0.0
_m = ob_treads.modifiers.new('Mirror', 'MIRROR')
_m.mirror_object = ob_the_hull
ob_wheels.location = (4.22, -0.4811, 1.09)
ob_wheels.rotation_euler = (-0.004239, -2.22e-16, 2.187e-16)
ob_wheels.scale = (0.9054, 1.068, 0.9054)
ob_wheels.lineart.crease_threshold = 0.0
_m = ob_wheels.modifiers.new('Mirror', 'MIRROR')
_m.mirror_object = ob_the_hull

# ---- collection membership
col_collection_1.objects.link(ob_sun_002)
col_collection_1.objects.link(ob_sun_001)
col_collection_1.objects.link(ob_sun)
col_collection_1.objects.link(ob_tank_turret_003)
col_collection_1.objects.link(ob_tank_turret_002)
col_collection_1.objects.link(ob_the_hull)
col_collection_1.objects.link(ob_vetnalator)
col_collection_1.objects.link(ob_backpack)
col_collection_1.objects.link(ob_exhaust)
col_collection_1.objects.link(ob_headlights)
col_collection_1.objects.link(ob_tank_turret)
col_collection_1.objects.link(ob_lamp)
col_collection_1.objects.link(ob_camera)
col_collection_1.objects.link(ob_treads)
col_collection_1.objects.link(ob_wheels)

# ---- scene / render settings (as saved in the file)
scene.camera = ob_camera
scene.frame_start = 1; scene.frame_end = 250; scene.frame_set(0)
scene.render.engine = 'BLENDER_EEVEE_NEXT'
scene.render.resolution_percentage = 50
scene.render.dither_intensity = 0.0
scene.cycles.use_denoising = False
scene.cycles.samples = 128
scene.cycles.sampling_pattern = 'TABULATED_SOBOL'
scene.cycles.use_adaptive_sampling = False
scene.cycles.use_light_tree = False
scene.cycles.blur_glossy = 0.0
scene.cycles.sample_clamp_indirect = 0.0
scene.view_settings.view_transform = 'Standard'
bpy.context.view_layer.update()
